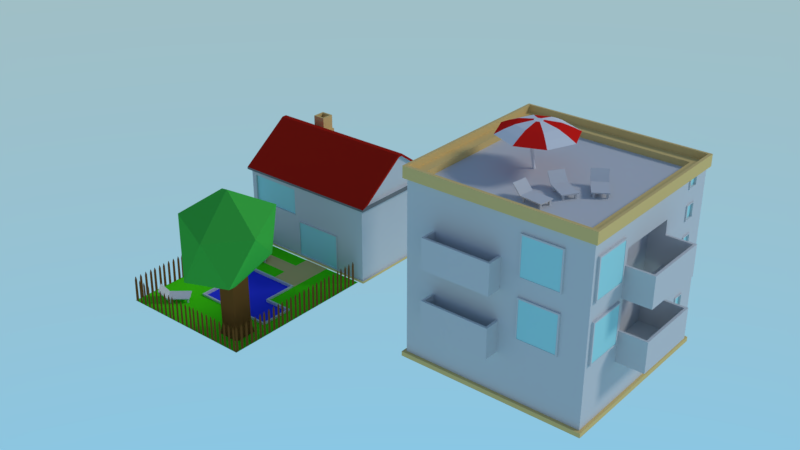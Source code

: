 # Source: city.blend  (saved by Blender 2.79.0; exported with 4.5.12 LTS)
import bpy
from mathutils import Matrix  # noqa: F401  (used for matrix-valued properties, if any)

bpy.ops.wm.read_factory_settings(use_empty=True)
scene = bpy.context.scene
scene.name = 'Scene'

# ---- collections
col_collection_1 = bpy.data.collections.new('Collection 1'); scene.collection.children.link(col_collection_1)

# ---- materials (node trees are filled in below, after node groups)
mat_glass = bpy.data.materials.new('Glass')
mat_glass.alpha_threshold = 0.0
mat_glass.roughness = 0.5
mat_building_white = bpy.data.materials.new('Building White')
mat_building_white.alpha_threshold = 0.0
mat_building_white.roughness = 0.5
mat_building_yellow = bpy.data.materials.new('Building yellow')
mat_building_yellow.alpha_threshold = 0.0
mat_building_yellow.roughness = 0.5
mat_building_red = bpy.data.materials.new('Building red')
mat_building_red.alpha_threshold = 0.0
mat_building_red.roughness = 0.5
mat_building_brown = bpy.data.materials.new('Building brown')
mat_building_brown.alpha_threshold = 0.0
mat_building_brown.roughness = 0.5
mat_building_gray = bpy.data.materials.new('Building gray')
mat_building_gray.alpha_threshold = 0.0
mat_building_gray.roughness = 0.5
mat_building_green = bpy.data.materials.new('Building green')
mat_building_green.alpha_threshold = 0.0
mat_building_green.roughness = 0.5
mat_building_blue = bpy.data.materials.new('Building BLue')
mat_building_blue.alpha_threshold = 0.0
mat_building_blue.roughness = 0.5
mat_building_dark_green = bpy.data.materials.new('Building dark green')
mat_building_dark_green.alpha_threshold = 0.0
mat_building_dark_green.roughness = 0.5
mat_umbrella_red = bpy.data.materials.new('Umbrella red')
mat_umbrella_red.alpha_threshold = 0.0
mat_umbrella_red.roughness = 0.5
mat_umbrella_white = bpy.data.materials.new('Umbrella white')
mat_umbrella_white.alpha_threshold = 0.0
mat_umbrella_white.roughness = 0.5

# ---- material node trees
mat_glass.use_nodes = True; mat_glass.node_tree.nodes.clear()
_N = mat_glass.node_tree.nodes; _L = mat_glass.node_tree.links
n0 = _N.new('ShaderNodeOutputMaterial'); n0.name = 'Material Output'; n0.location = (300, 300)
n1 = _N.new('ShaderNodeBsdfDiffuse'); n1.name = 'Diffuse BSDF'; n1.location = (10, 300)
n1.inputs[0].default_value = (0.3993, 0.8, 0.8, 1.0)
_L.new(n1.outputs[0], n0.inputs[0])
n0.is_active_output = True
mat_building_white.use_nodes = True; mat_building_white.node_tree.nodes.clear()
_N = mat_building_white.node_tree.nodes; _L = mat_building_white.node_tree.links
n0 = _N.new('ShaderNodeOutputMaterial'); n0.name = 'Material Output'; n0.location = (300, 300)
n1 = _N.new('ShaderNodeBsdfDiffuse'); n1.name = 'Diffuse BSDF'; n1.location = (10, 300)
n1.inputs[0].default_value = (0.65, 0.65, 0.65, 1.0)
_L.new(n1.outputs[0], n0.inputs[0])
n0.is_active_output = True
mat_building_yellow.use_nodes = True; mat_building_yellow.node_tree.nodes.clear()
_N = mat_building_yellow.node_tree.nodes; _L = mat_building_yellow.node_tree.links
n0 = _N.new('ShaderNodeOutputMaterial'); n0.name = 'Material Output'; n0.location = (300, 300)
n1 = _N.new('ShaderNodeBsdfDiffuse'); n1.name = 'Diffuse BSDF'; n1.location = (10, 300)
n1.inputs[0].default_value = (0.8, 0.5725, 0.2177, 1.0)
_L.new(n1.outputs[0], n0.inputs[0])
n0.is_active_output = True
mat_building_red.use_nodes = True; mat_building_red.node_tree.nodes.clear()
_N = mat_building_red.node_tree.nodes; _L = mat_building_red.node_tree.links
n0 = _N.new('ShaderNodeOutputMaterial'); n0.name = 'Material Output'; n0.location = (300, 300)
n1 = _N.new('ShaderNodeBsdfDiffuse'); n1.name = 'Diffuse BSDF'; n1.location = (10, 300)
n1.inputs[0].default_value = (0.4385, 0.01447, 0.007376, 1.0)
_L.new(n1.outputs[0], n0.inputs[0])
n0.is_active_output = True
mat_building_brown.use_nodes = True; mat_building_brown.node_tree.nodes.clear()
_N = mat_building_brown.node_tree.nodes; _L = mat_building_brown.node_tree.links
n0 = _N.new('ShaderNodeOutputMaterial'); n0.name = 'Material Output'; n0.location = (300, 300)
n1 = _N.new('ShaderNodeBsdfDiffuse'); n1.name = 'Diffuse BSDF'; n1.location = (10, 300)
n1.inputs[0].default_value = (0.196, 0.08025, 0.01901, 1.0)
_L.new(n1.outputs[0], n0.inputs[0])
n0.is_active_output = True
mat_building_gray.use_nodes = True; mat_building_gray.node_tree.nodes.clear()
_N = mat_building_gray.node_tree.nodes; _L = mat_building_gray.node_tree.links
n0 = _N.new('ShaderNodeOutputMaterial'); n0.name = 'Material Output'; n0.location = (300, 300)
n1 = _N.new('ShaderNodeBsdfDiffuse'); n1.name = 'Diffuse BSDF'; n1.location = (10, 300)
n1.inputs[0].default_value = (0.2079, 0.2079, 0.2079, 1.0)
_L.new(n1.outputs[0], n0.inputs[0])
n0.is_active_output = True
mat_building_green.use_nodes = True; mat_building_green.node_tree.nodes.clear()
_N = mat_building_green.node_tree.nodes; _L = mat_building_green.node_tree.links
n0 = _N.new('ShaderNodeOutputMaterial'); n0.name = 'Material Output'; n0.location = (300, 300)
n1 = _N.new('ShaderNodeBsdfDiffuse'); n1.name = 'Diffuse BSDF'; n1.location = (10, 300)
n1.inputs[0].default_value = (0.08111, 0.8, 0.009624, 1.0)
_L.new(n1.outputs[0], n0.inputs[0])
n0.is_active_output = True
mat_building_blue.use_nodes = True; mat_building_blue.node_tree.nodes.clear()
_N = mat_building_blue.node_tree.nodes; _L = mat_building_blue.node_tree.links
n0 = _N.new('ShaderNodeOutputMaterial'); n0.name = 'Material Output'; n0.location = (300, 300)
n1 = _N.new('ShaderNodeBsdfDiffuse'); n1.name = 'Diffuse BSDF'; n1.location = (10, 300)
n1.inputs[0].default_value = (0.03604, 0.05171, 0.8, 1.0)
_L.new(n1.outputs[0], n0.inputs[0])
n0.is_active_output = True
mat_building_dark_green.use_nodes = True; mat_building_dark_green.node_tree.nodes.clear()
_N = mat_building_dark_green.node_tree.nodes; _L = mat_building_dark_green.node_tree.links
n0 = _N.new('ShaderNodeOutputMaterial'); n0.name = 'Material Output'; n0.location = (300, 300)
n1 = _N.new('ShaderNodeBsdfDiffuse'); n1.name = 'Diffuse BSDF'; n1.location = (10, 300)
n1.inputs[0].default_value = (0.05768, 0.4869, 0.05882, 1.0)
_L.new(n1.outputs[0], n0.inputs[0])
n0.is_active_output = True
mat_umbrella_red.use_nodes = True; mat_umbrella_red.node_tree.nodes.clear()
_N = mat_umbrella_red.node_tree.nodes; _L = mat_umbrella_red.node_tree.links
n0 = _N.new('ShaderNodeOutputMaterial'); n0.name = 'Material Output'; n0.location = (300, 300)
n1 = _N.new('ShaderNodeBsdfDiffuse'); n1.name = 'Diffuse BSDF'; n1.location = (10, 300)
n1.inputs[0].default_value = (0.8, 0.01562, 0.01138, 1.0)
_L.new(n1.outputs[0], n0.inputs[0])
n0.is_active_output = True
mat_umbrella_white.use_nodes = True; mat_umbrella_white.node_tree.nodes.clear()
_N = mat_umbrella_white.node_tree.nodes; _L = mat_umbrella_white.node_tree.links
n0 = _N.new('ShaderNodeOutputMaterial'); n0.name = 'Material Output'; n0.location = (300, 300)
n1 = _N.new('ShaderNodeBsdfDiffuse'); n1.name = 'Diffuse BSDF'; n1.location = (10, 300)
_L.new(n1.outputs[0], n0.inputs[0])
n0.is_active_output = True

# ---- world
world_world = bpy.data.worlds.new('World'); scene.world = world_world
world_world.use_nodes = True; world_world.node_tree.nodes.clear()
_N = world_world.node_tree.nodes; _L = world_world.node_tree.links
n0 = _N.new('ShaderNodeOutputWorld'); n0.name = 'World Output'; n0.location = (300, 300)
n1 = _N.new('ShaderNodeBackground'); n1.name = 'Background'; n1.location = (10, 300)
n1.inputs[1].default_value = 2.8
n2 = _N.new('ShaderNodeTexSky'); n2.name = 'Sky Texture'; n2.location = (-228, 319)
n2.sky_type = 'HOSEK_WILKIE'
n2.sun_elevation = 1.571
_L.new(n1.outputs[0], n0.inputs[0])
_L.new(n2.outputs[0], n1.inputs[0])
n0.is_active_output = True
world_world.color = (0.05088, 0.05088, 0.05088)
world_world.use_sun_shadow = False
world_world.sun_shadow_jitter_overblur = 0.0
world_world.cycles.sampling_method = 'MANUAL'

# ---- lights
light_sun = bpy.data.lights.new('Sun', 'SUN')
light_sun.transmission_factor = 0.0
light_sun.angle = 0.1993
light_sun.energy = 1.0
light_sun.shadow_buffer_clip_start = 0.5
light_sun.shadow_soft_size = 0.1
light_sun.shadow_cascade_max_distance = 1000.0

# ---- meshes
me_cube_005 = bpy.data.meshes.new('Cube.005')
me_cube_005.from_pydata([(-1.1, -0.6, 0.0), (-1.1, -0.6, 0.9), (-1.1, 0.6, 0.0), (-1.1, 0.6, 0.9), (0.6, -0.6, 0.0), (0.6, -0.6, 0.9), (0.6, 0.6, 0.0), (0.6, 0.6, 0.9), (0.6451, 0.6318, 0.8992), (0.6451, -0.6318, 0.8992), (-1.145, 0.6318, 0.8992), (-1.145, -0.6318, 0.8992), (-0.8848, 0.2409, 1.024), (-0.736, 0.2409, 1.024), (-0.8848, 0.3897, 1.024), (-0.736, 0.3897, 1.024), (-0.8658, 0.3708, 1.367), (-0.8658, 0.2599, 1.367), (-0.7549, 0.2599, 1.367), (-0.7549, 0.3708, 1.367), (-0.8848, 0.3897, 1.367), (-0.8848, 0.2409, 1.367), (-0.736, 0.2409, 1.367), (-0.736, 0.3897, 1.367), (-0.8658, 0.3708, 1.208), (-0.8658, 0.2599, 1.208), (-0.7549, 0.2599, 1.208), (-0.7549, 0.3708, 1.208), (-0.736, 0.3897, 1.196), (-0.736, 0.2409, 1.196), (-0.8848, 0.2409, 1.196), (-0.8848, 0.3897, 1.196), (-0.8989, 0.4039, 1.024), (-0.8989, 0.2268, 1.024), (-0.7218, 0.2268, 1.024), (-0.7218, 0.4039, 1.024), (-0.7218, 0.2268, 1.196), (-0.8989, 0.4039, 1.196), (-0.7218, 0.4039, 1.196), (-0.8989, 0.2268, 1.196), (-1.145, -0.5529, 0.9509), (-1.145, 0.5529, 0.9509), (0.6451, -0.5529, 0.9509), (0.6451, 0.5529, 0.9509), (-1.145, -0.02008, 1.344), (-1.145, 0.02008, 1.344), (0.6451, 0.02008, 1.344), (0.6451, -0.02008, 1.344), (-0.3668, 0.6, 0.4182), (-0.1332, 0.6, 0.4182), (-0.1332, 0.6, 0.0), (-0.3668, 0.6, 0.0), (-0.1444, 0.6195, 0.01114), (-0.1444, 0.6195, 0.407), (-0.3556, 0.6195, 0.407), (-0.3556, 0.6195, 0.01114), (-0.1332, 0.6195, 0.0), (-0.1332, 0.6195, 0.4182), (-0.3668, 0.6195, 0.4182), (-0.3668, 0.6195, 0.0), (-0.1444, 0.6051, 0.01114), (-0.1444, 0.6051, 0.407), (-0.3556, 0.6051, 0.407), (-0.3556, 0.6051, 0.01114), (-0.505, 0.5831, 0.5679), (-0.505, 0.5831, 0.2476), (-0.9511, 0.5831, 0.5679), (-0.9511, 0.5831, 0.2476), (-0.9348, 0.6068, 0.5562), (-0.5214, 0.6068, 0.5562), (-0.5214, 0.6068, 0.2594), (-0.9348, 0.6068, 0.2594), (-0.9511, 0.6068, 0.5679), (-0.505, 0.6068, 0.5679), (-0.505, 0.6068, 0.2476), (-0.9511, 0.6068, 0.2476), (-0.9348, 0.6034, 0.5562), (-0.5214, 0.6034, 0.5562), (-0.5214, 0.6034, 0.2594), (-0.9348, 0.6034, 0.2594), (-1.1, -0.6, 0.02858), (-1.1, 0.6, 0.02858), (0.6, 0.6, 0.02858), (0.6, -0.6, 0.02858), (-1.118, 0.6126, 0.0), (-1.118, -0.6126, 0.0), (-1.118, 0.6126, 0.02858), (0.6178, 0.6126, 0.0), (0.6178, 0.6126, 0.02858), (0.6178, -0.6126, 0.0), (0.6178, -0.6126, 0.02858), (-1.118, -0.6126, 0.02858), (-1.145, -0.6318, 0.925), (-1.145, 0.6318, 0.925), (0.6451, 0.6318, 0.925), (0.6451, -0.6318, 0.925), (-1.145, -0.02861, 1.37), (-1.145, 0.02861, 1.37), (0.6451, 0.02861, 1.37), (0.6451, -0.02861, 1.37), (-1.116, -0.5529, 0.9509), (-1.116, 0.5529, 0.9509), (0.6156, 0.5529, 0.9509), (0.6156, -0.5529, 0.9509), (-1.116, -0.02008, 1.344), (-1.116, 0.02008, 1.344), (0.6156, 0.02008, 1.344), (0.6156, -0.02008, 1.344), (-1.116, -1.416e-07, 1.27), (-1.116, -0.1064, 1.209), (-1.116, -0.1064, 1.086), (-1.116, -1.341e-07, 1.024), (-1.116, 0.1064, 1.086), (-1.116, 0.1064, 1.209), (-1.116, -1.362e-07, 1.254), (-1.116, -0.09238, 1.201), (-1.116, -0.09238, 1.094), (-1.116, -1.297e-07, 1.041), (-1.116, 0.09238, 1.094), (-1.116, 0.09238, 1.201), (-1.127, -1.416e-07, 1.27), (-1.127, -0.1064, 1.209), (-1.127, -0.1064, 1.086), (-1.127, -1.341e-07, 1.024), (-1.127, 0.1064, 1.086), (-1.127, 0.1064, 1.209), (-1.127, -1.362e-07, 1.254), (-1.127, -0.09238, 1.201), (-1.127, -0.09238, 1.094), (-1.127, -1.297e-07, 1.041), (-1.127, 0.09238, 1.094), (-1.127, 0.09238, 1.201), (-1.121, 0.09238, 1.094), (-1.121, -1.297e-07, 1.041), (-1.121, -0.09238, 1.201), (-1.121, -1.362e-07, 1.254), (-1.121, 0.09238, 1.201), (-1.121, -0.09238, 1.094), (-0.3599, 0.6, 0.0), (-0.3599, 0.6, 0.9), (-0.3599, -0.6, 0.0), (-0.3599, -0.6, 0.9), (-0.3499, -0.6, 0.03858), (-0.3599, 0.6, 0.02858), (-0.3622, 0.6126, 0.0), (-0.3622, -0.6126, 0.0), (-0.3622, -0.6126, 0.02858), (-0.3622, 0.6126, 0.02858), (-0.1394, 0.6, 0.9), (-0.1394, -0.6, 0.0), (-0.1394, 0.6, 0.02858), (-0.1371, -0.6126, 0.0), (-0.1371, 0.6126, 0.02858), (-0.1394, 0.6, 0.0), (-0.1394, -0.6, 0.9), (-0.1394, -0.6, 0.03858), (-0.1371, 0.6126, 0.0), (-0.1371, -0.6126, 0.02858), (-0.3233, 0.5864, 0.8305), (-0.1727, 0.5864, 0.8305), (-0.3233, 0.5864, 0.4725), (-0.1727, 0.5864, 0.4725), (-0.3178, 0.6027, 0.4856), (-0.3178, 0.6027, 0.8174), (-0.1782, 0.6027, 0.8174), (-0.1782, 0.6027, 0.4856), (0.5948, 0.5831, 0.5679), (0.5948, 0.5831, 0.2476), (0.1486, 0.5831, 0.5679), (0.1486, 0.5831, 0.2476), (0.6025, 0.3988, 0.2594), (0.6025, 0.3988, 0.5562), (0.1891, 0.603, 0.5562), (0.6025, 0.603, 0.5562), (0.6025, 0.603, 0.2594), (0.1891, 0.603, 0.2594), (-1.033, -1.518, 0.248), (-1.033, -1.521, 0.0), (-1.033, -1.547, 0.248), (-1.033, -1.555, 0.0), (-1.033, -1.529, 0.2859), (-1.033, -1.536, 0.2859), (-1.033, -1.468, 0.2859), (-1.033, -1.462, 0.2859), (-1.033, -1.488, 0.0), (-1.033, -1.48, 0.248), (-1.033, -1.453, 0.0), (-1.033, -1.45, 0.248), (-1.033, -1.382, 0.248), (-1.033, -1.385, 0.0), (-1.033, -1.411, 0.248), (-1.033, -1.42, 0.0), (-1.033, -1.393, 0.2859), (-1.033, -1.4, 0.2859), (-1.033, -1.333, 0.2859), (-1.033, -1.326, 0.2859), (-1.033, -1.352, 0.0), (-1.033, -1.344, 0.248), (-1.033, -1.318, 0.0), (-1.033, -1.314, 0.248), (-1.033, -1.259, 0.248), (-1.033, -1.262, 0.0), (-1.033, -1.289, 0.248), (-1.033, -1.297, 0.0), (-1.033, -1.271, 0.2859), (-1.033, -1.277, 0.2859), (-1.033, -1.208, 0.2859), (-1.033, -1.202, 0.2858), (-1.033, -1.233, 0.0003872), (-1.033, -1.22, 0.2482), (-1.033, -1.198, -0.0001951), (-1.033, -1.191, 0.2477), (-1.033, -1.135, 0.248), (-1.033, -1.138, 0.0), (-1.033, -1.164, 0.248), (-1.033, -1.172, 0.0), (-1.033, -1.146, 0.2859), (-1.033, -1.153, 0.2859), (-1.033, -1.085, 0.2859), (-1.033, -1.079, 0.2859), (-1.033, -1.105, 0.0), (-1.033, -1.097, 0.248), (-1.033, -1.07, 0.0), (-1.033, -1.067, 0.248), (-1.033, -0.9987, 0.248), (-1.033, -1.002, 0.0), (-1.033, -1.028, 0.248), (-1.033, -1.037, 0.0), (-1.033, -1.01, 0.2859), (-1.033, -1.017, 0.2859), (-1.033, -0.9495, 0.2859), (-1.033, -0.9428, 0.2859), (-1.033, -0.9693, 0.0), (-1.033, -0.9609, 0.248), (-1.033, -0.9346, 0.0), (-1.033, -0.9314, 0.248), (-1.033, -0.8762, 0.248), (-1.033, -0.8794, 0.0), (-1.033, -0.9056, 0.248), (-1.033, -0.9141, 0.0), (-1.033, -0.8876, 0.2859), (-1.033, -0.8942, 0.2859), (-1.033, -0.8269, 0.2859), (-1.033, -0.8203, 0.2859), (-1.033, -0.8468, 0.0), (-1.033, -0.8383, 0.248), (-1.033, -0.812, 0.0), (-1.033, -0.8089, 0.248), (-1.033, -0.7488, 0.2477), (-1.033, -0.7562, -0.0001951), (-1.033, -0.7783, 0.2482), (-1.033, -0.7909, 0.0003872), (-1.033, -0.7596, 0.2858), (-1.033, -0.7662, 0.2859), (-1.033, -0.7015, 0.2859), (-1.033, -0.6949, 0.286), (-1.033, -0.7186, -0.0001974), (-1.033, -0.7126, 0.2479), (-1.033, -0.6839, 0.0001351), (-1.033, -0.6831, 0.2482), (-1.033, -2.416, 0.248), (-1.033, -2.419, 0.0), (-1.033, -2.445, 0.248), (-1.033, -2.454, 0.0), (-1.033, -2.427, 0.2859), (-1.033, -2.434, 0.2859), (-1.033, -2.366, 0.2859), (-1.033, -2.36, 0.2859), (-1.033, -2.386, 0.0), (-1.033, -2.378, 0.248), (-1.033, -2.352, 0.0), (-1.033, -2.348, 0.248), (-1.033, -2.28, 0.248), (-1.033, -2.283, 0.0), (-1.033, -2.309, 0.248), (-1.033, -2.318, 0.0), (-1.033, -2.291, 0.2859), (-1.033, -2.298, 0.2859), (-1.033, -2.231, 0.2859), (-1.033, -2.224, 0.2859), (-1.033, -2.25, 0.0), (-1.033, -2.242, 0.248), (-1.033, -2.216, 0.0), (-1.033, -2.213, 0.248), (-1.033, -2.157, 0.248), (-1.033, -2.161, 0.0), (-1.033, -2.187, 0.248), (-1.033, -2.195, 0.0), (-1.033, -2.169, 0.2859), (-1.033, -2.175, 0.2859), (-1.033, -2.108, 0.2859), (-1.033, -2.101, 0.2859), (-1.033, -2.128, 0.0), (-1.033, -2.119, 0.248), (-1.033, -2.093, 0.0), (-1.033, -2.09, 0.248), (-1.033, -2.033, 0.248), (-1.033, -2.036, 0.0), (-1.033, -2.062, 0.248), (-1.033, -2.071, 0.0), (-1.033, -2.044, 0.2859), (-1.033, -2.051, 0.2859), (-1.033, -1.983, 0.2859), (-1.033, -1.977, 0.2859), (-1.033, -2.003, 0.0), (-1.033, -1.995, 0.248), (-1.033, -1.969, 0.0), (-1.033, -1.965, 0.248), (-1.033, -1.897, 0.248), (-1.033, -1.9, 0.0), (-1.033, -1.926, 0.248), (-1.033, -1.935, 0.0), (-1.033, -1.908, 0.2859), (-1.033, -1.915, 0.2859), (-1.033, -1.848, 0.2859), (-1.033, -1.841, 0.2859), (-1.033, -1.867, 0.0), (-1.033, -1.859, 0.248), (-1.033, -1.833, 0.0), (-1.033, -1.83, 0.248), (-1.033, -1.774, 0.248), (-1.033, -1.777, 0.0), (-1.033, -1.804, 0.248), (-1.033, -1.812, 0.0), (-1.033, -1.786, 0.2859), (-1.033, -1.792, 0.2859), (-1.033, -1.725, 0.2859), (-1.033, -1.718, 0.2859), (-1.033, -1.745, 0.0), (-1.033, -1.736, 0.248), (-1.033, -1.71, 0.0), (-1.033, -1.707, 0.248), (-1.033, -1.648, 0.248), (-1.033, -1.651, 0.0), (-1.033, -1.677, 0.248), (-1.033, -1.686, 0.0), (-1.033, -1.659, 0.2859), (-1.033, -1.666, 0.2859), (-1.033, -1.599, 0.2859), (-1.033, -1.592, 0.2859), (-1.033, -1.619, 0.0), (-1.033, -1.61, 0.248), (-1.033, -1.584, 0.0), (-1.033, -1.581, 0.248), (0.545, -1.518, 0.248), (0.545, -1.521, 0.0), (0.545, -1.547, 0.248), (0.545, -1.555, 0.0), (0.545, -1.529, 0.2859), (0.545, -1.536, 0.2859), (0.545, -1.468, 0.2859), (0.545, -1.462, 0.2859), (0.545, -1.488, 0.0), (0.545, -1.48, 0.248), (0.545, -1.453, 0.0), (0.545, -1.45, 0.248), (0.545, -1.382, 0.248), (0.545, -1.385, 0.0), (0.545, -1.411, 0.248), (0.545, -1.42, 0.0), (0.545, -1.393, 0.2859), (0.545, -1.4, 0.2859), (0.545, -1.333, 0.2859), (0.545, -1.326, 0.2859), (0.545, -1.352, 0.0), (0.545, -1.344, 0.248), (0.545, -1.318, 0.0), (0.545, -1.314, 0.248), (0.545, -1.259, 0.248), (0.545, -1.262, 0.0), (0.545, -1.289, 0.248), (0.545, -1.297, 0.0), (0.545, -1.271, 0.2859), (0.545, -1.277, 0.2859), (0.545, -1.208, 0.2859), (0.545, -1.202, 0.2858), (0.545, -1.233, 0.0003872), (0.545, -1.22, 0.2482), (0.545, -1.198, -0.0001951), (0.545, -1.191, 0.2477), (0.545, -1.135, 0.248), (0.545, -1.138, 0.0), (0.545, -1.164, 0.248), (0.545, -1.172, 0.0), (0.545, -1.146, 0.2859), (0.545, -1.153, 0.2859), (0.545, -1.085, 0.2859), (0.545, -1.079, 0.2859), (0.545, -1.105, 0.0), (0.545, -1.097, 0.248), (0.545, -1.07, 0.0), (0.545, -1.067, 0.248), (0.545, -0.9987, 0.248), (0.545, -1.002, 0.0), (0.545, -1.028, 0.248), (0.545, -1.037, 0.0), (0.545, -1.01, 0.2859), (0.545, -1.017, 0.2859), (0.545, -0.9495, 0.2859), (0.545, -0.9428, 0.2859), (0.545, -0.9693, 0.0), (0.545, -0.9609, 0.248), (0.545, -0.9346, 0.0), (0.545, -0.9314, 0.248), (0.545, -0.8762, 0.248), (0.545, -0.8794, 0.0), (0.545, -0.9056, 0.248), (0.545, -0.9141, 0.0), (0.545, -0.8876, 0.2859), (0.545, -0.8942, 0.2859), (0.545, -0.8269, 0.2859), (0.545, -0.8203, 0.2859), (0.545, -0.8468, 0.0), (0.545, -0.8383, 0.248), (0.545, -0.812, 0.0), (0.545, -0.8089, 0.248), (0.545, -0.7488, 0.2477), (0.545, -0.7562, -0.0001951), (0.545, -0.7783, 0.2482), (0.545, -0.7909, 0.0003872), (0.545, -0.7596, 0.2858), (0.545, -0.7662, 0.2859), (0.545, -0.7015, 0.2859), (0.545, -0.6949, 0.286), (0.545, -0.7186, -0.0001974), (0.545, -0.7126, 0.2479), (0.545, -0.6839, 0.0001351), (0.545, -0.6831, 0.2482), (0.545, -2.416, 0.248), (0.545, -2.419, 0.0), (0.545, -2.445, 0.248), (0.545, -2.454, 0.0), (0.545, -2.427, 0.2859), (0.545, -2.434, 0.2859), (0.545, -2.366, 0.2859), (0.545, -2.36, 0.2859), (0.545, -2.386, 0.0), (0.545, -2.378, 0.248), (0.545, -2.352, 0.0), (0.545, -2.348, 0.248), (0.545, -2.28, 0.248), (0.545, -2.283, 0.0), (0.545, -2.309, 0.248), (0.545, -2.318, 0.0), (0.545, -2.291, 0.2859), (0.545, -2.298, 0.2859), (0.545, -2.231, 0.2859), (0.545, -2.224, 0.2859), (0.545, -2.25, 0.0), (0.545, -2.242, 0.248), (0.545, -2.216, 0.0), (0.545, -2.213, 0.248), (0.545, -2.157, 0.248), (0.545, -2.161, 0.0), (0.545, -2.187, 0.248), (0.545, -2.195, 0.0), (0.545, -2.169, 0.2859), (0.545, -2.175, 0.2859), (0.545, -2.108, 0.2859), (0.545, -2.101, 0.2859), (0.545, -2.128, 0.0), (0.545, -2.119, 0.248), (0.545, -2.093, 0.0), (0.545, -2.09, 0.248), (0.545, -2.033, 0.248), (0.545, -2.036, 0.0), (0.545, -2.062, 0.248), (0.545, -2.071, 0.0), (0.545, -2.044, 0.2859), (0.545, -2.051, 0.2859), (0.545, -1.983, 0.2859), (0.545, -1.977, 0.2859), (0.545, -2.003, 0.0), (0.545, -1.995, 0.248), (0.545, -1.969, 0.0), (0.545, -1.965, 0.248), (0.545, -1.897, 0.248), (0.545, -1.9, 0.0), (0.545, -1.926, 0.248), (0.545, -1.935, 0.0), (0.545, -1.908, 0.2859), (0.545, -1.915, 0.2859), (0.545, -1.848, 0.2859), (0.545, -1.841, 0.2859), (0.545, -1.867, 0.0), (0.545, -1.859, 0.248), (0.545, -1.833, 0.0), (0.545, -1.83, 0.248), (0.545, -1.774, 0.248), (0.545, -1.777, 0.0), (0.545, -1.804, 0.248), (0.545, -1.812, 0.0), (0.545, -1.786, 0.2859), (0.545, -1.792, 0.2859), (0.545, -1.725, 0.2859), (0.545, -1.718, 0.2859), (0.545, -1.745, 0.0), (0.545, -1.736, 0.248), (0.545, -1.71, 0.0), (0.545, -1.707, 0.248), (0.545, -1.648, 0.248), (0.545, -1.651, 0.0), (0.545, -1.677, 0.248), (0.545, -1.686, 0.0), (0.545, -1.659, 0.2859), (0.545, -1.666, 0.2859), (0.545, -1.599, 0.2859), (0.545, -1.592, 0.2859), (0.545, -1.619, 0.0), (0.545, -1.61, 0.248), (0.545, -1.584, 0.0), (0.545, -1.581, 0.248), (0.3393, -2.456, 0.248), (0.3361, -2.456, 1.513e-08), (0.3099, -2.456, 0.248), (0.3014, -2.456, 1.513e-08), (0.3279, -2.456, 0.2859), (0.3213, -2.456, 0.2859), (0.3886, -2.456, 0.2859), (0.3952, -2.456, 0.2859), (0.3687, -2.456, 1.513e-08), (0.3772, -2.456, 0.248), (0.4034, -2.456, 1.513e-08), (0.4066, -2.456, 0.248), (0.4751, -2.456, 0.248), (0.4719, -2.456, 1.513e-08), (0.4456, -2.456, 0.248), (0.4372, -2.456, 1.513e-08), (0.4637, -2.456, 0.2859), (0.4571, -2.456, 0.2859), (0.5244, -2.456, 0.2859), (0.531, -2.456, 0.2859), (0.5045, -2.456, 1.513e-08), (0.513, -2.456, 0.248), (0.5392, -2.456, 1.513e-08), (0.5424, -2.456, 0.248), (0.009289, -2.456, 0.248), (0.006101, -2.456, 1.513e-08), (-0.02018, -2.456, 0.248), (-0.02861, -2.456, 1.513e-08), (-0.00213, -2.456, 0.2859), (-0.008759, -2.456, 0.2859), (0.05855, -2.456, 0.2859), (0.06518, -2.456, 0.2859), (0.0387, -2.456, 1.513e-08), (0.04713, -2.456, 0.248), (0.07341, -2.456, 1.513e-08), (0.0766, -2.456, 0.248), (0.1451, -2.456, 0.248), (0.1419, -2.456, 1.513e-08), (0.1156, -2.456, 0.248), (0.1072, -2.456, 1.513e-08), (0.1337, -2.456, 0.2859), (0.127, -2.456, 0.2859), (0.1943, -2.456, 0.2859), (0.201, -2.456, 0.2859), (0.1745, -2.456, 1.513e-08), (0.1829, -2.456, 0.248), (0.2092, -2.456, 1.513e-08), (0.2124, -2.456, 0.248), (0.2676, -2.456, 0.248), (0.2644, -2.456, 1.513e-08), (0.2382, -2.456, 0.248), (0.2297, -2.456, 1.513e-08), (0.2562, -2.456, 0.2859), (0.2496, -2.456, 0.2859), (-0.3164, -2.456, 0.248), (-0.3196, -2.456, 1.513e-08), (-0.3458, -2.456, 0.248), (-0.3543, -2.456, 1.513e-08), (-0.3278, -2.456, 0.2859), (-0.3344, -2.456, 0.2859), (-0.2671, -2.456, 0.2859), (-0.2605, -2.456, 0.2859), (-0.287, -2.456, 1.513e-08), (-0.2785, -2.456, 0.248), (-0.2522, -2.456, 1.513e-08), (-0.2491, -2.456, 0.248), (-0.1806, -2.456, 0.248), (-0.1838, -2.456, 1.513e-08), (-0.21, -2.456, 0.248), (-0.2185, -2.456, 1.513e-08), (-0.192, -2.456, 0.2859), (-0.1986, -2.456, 0.2859), (-0.1313, -2.456, 0.2859), (-0.1247, -2.456, 0.2859), (-0.1512, -2.456, 1.513e-08), (-0.1427, -2.456, 0.248), (-0.1165, -2.456, 1.513e-08), (-0.1133, -2.456, 0.248), (-0.05802, -2.456, 0.248), (-0.06121, -2.456, 1.513e-08), (-0.08749, -2.456, 0.248), (-0.09593, -2.456, 1.513e-08), (-0.06944, -2.456, 0.2859), (-0.07607, -2.456, 0.2859), (-0.6464, -2.456, 0.248), (-0.6496, -2.456, 1.513e-08), (-0.6759, -2.456, 0.248), (-0.6843, -2.456, 1.513e-08), (-0.6578, -2.456, 0.2859), (-0.6644, -2.456, 0.2859), (-0.5971, -2.456, 0.2859), (-0.5905, -2.456, 0.2859), (-0.617, -2.456, 1.513e-08), (-0.6086, -2.456, 0.248), (-0.5823, -2.456, 1.513e-08), (-0.5791, -2.456, 0.248), (-0.5106, -2.456, 0.248), (-0.5138, -2.456, 1.513e-08), (-0.5401, -2.456, 0.248), (-0.5485, -2.456, 1.513e-08), (-0.522, -2.456, 0.2859), (-0.5287, -2.456, 0.2859), (-0.4613, -2.456, 0.2859), (-0.4547, -2.456, 0.2859), (-0.4812, -2.456, 1.513e-08), (-0.4728, -2.456, 0.248), (-0.4465, -2.456, 1.513e-08), (-0.4433, -2.456, 0.248), (-0.3881, -2.456, 0.248), (-0.3912, -2.456, 1.513e-08), (-0.4175, -2.456, 0.248), (-0.426, -2.456, 1.513e-08), (-0.3995, -2.456, 0.2859), (-0.4061, -2.456, 0.2859), (-0.8478, -2.456, 0.248), (-0.851, -2.456, 1.513e-08), (-0.8772, -2.456, 0.248), (-0.8857, -2.456, 1.513e-08), (-0.8592, -2.456, 0.2859), (-0.8658, -2.456, 0.2859), (-0.7985, -2.456, 0.2859), (-0.7919, -2.456, 0.2859), (-0.8184, -2.456, 1.513e-08), (-0.8099, -2.456, 0.248), (-0.7836, -2.456, 1.513e-08), (-0.7805, -2.456, 0.248), (-0.712, -2.456, 0.248), (-0.7152, -2.456, 1.513e-08), (-0.7415, -2.456, 0.248), (-0.7499, -2.456, 1.513e-08), (-0.7234, -2.456, 0.2859), (-0.73, -2.456, 0.2859), (-1.004, -2.456, 0.2859), (-0.9973, -2.456, 0.2859), (-1.024, -2.456, 1.513e-08), (-1.015, -2.456, 0.248), (-0.9891, -2.456, 1.513e-08), (-0.9859, -2.456, 0.248), (-0.9174, -2.456, 0.248), (-0.9206, -2.456, 1.513e-08), (-0.9469, -2.456, 0.248), (-0.9553, -2.456, 1.513e-08), (-0.9288, -2.456, 0.2859), (-0.9355, -2.456, 0.2859), (0.5508, -0.6253, 0.0), (-1.042, -0.6253, 0.0), (0.5508, -2.458, 0.0), (-1.042, -2.458, 0.0), (0.3938, -0.7822, 0.0), (-0.8853, -0.7822, 0.0), (0.3938, -2.301, 0.0), (-0.8853, -2.301, 0.0), (-0.2458, -0.7822, 0.0), (0.3938, -1.542, 0.0), (-0.2458, -2.301, 0.0), (-0.8853, -1.542, 0.0), (-0.5656, -0.7822, 0.0), (0.3938, -1.162, 0.0), (0.07404, -2.301, 0.0), (-0.8853, -1.921, 0.0), (0.07404, -0.7822, 0.0), (0.3938, -1.921, 0.0), (-0.5656, -2.301, 0.0), (-0.8853, -1.162, 0.0), (-0.2458, -1.162, 0.0), (-0.2458, -1.921, 0.0), (-0.5656, -1.542, 0.0), (0.07404, -1.542, 0.0), (0.07404, -1.921, 0.0), (-0.5656, -1.921, 0.0), (-0.5656, -1.162, 0.0), (0.07404, -1.162, 0.0), (0.3755, -1.903, 0.02087), (0.3755, -1.56, 0.02087), (-0.2458, -1.903, 0.02087), (0.07404, -1.542, 0.02087), (-0.2458, -1.18, 0.02087), (-0.5472, -1.542, 0.02087), (0.07404, -1.921, 0.02087), (-0.5472, -1.903, 0.02087), (-0.5472, -1.18, 0.02087), (0.05572, -1.18, 0.02087), (0.3938, -1.921, 0.02087), (0.3938, -1.542, 0.02087), (0.05572, -1.56, 0.02087), (0.07404, -1.903, 0.02087), (-0.2458, -1.921, 0.02087), (-0.5656, -1.921, 0.02087), (-0.5656, -1.542, 0.02087), (-0.5656, -1.162, 0.02087), (-0.2458, -1.162, 0.02087), (0.07404, -1.162, 0.02087), (-0.2458, -1.903, -0.0123), (-0.2458, -1.542, -0.0123), (0.05572, -1.56, -0.0123), (-0.2458, -1.18, -0.0123), (-0.5472, -1.542, -0.0123), (0.07404, -1.903, -0.0123), (0.3755, -1.903, -0.0123), (0.3755, -1.56, -0.0123), (-0.5472, -1.903, -0.0123), (-0.5472, -1.18, -0.0123), (0.05572, -1.18, -0.0123), (0.2303, 0.6, 0.9), (0.2303, -0.6, 0.0), (0.2303, 0.6, 0.02858), (0.2403, -0.6126, 0.0), (0.2403, 0.6126, 0.02858), (0.2303, 0.6, 0.0), (0.2303, -0.6, 0.9), (0.2203, -0.6, 0.03858), (0.2403, 0.6126, 0.0), (0.2403, -0.6126, 0.02858), (-1.042, -0.6, 0.5218), (-1.1, 0.6, 0.4643), (0.6, 0.6, 0.4643), (0.6, -0.6, 0.4643), (-0.3499, -0.6, 0.4543), (-0.3599, 0.6, 0.4643), (-0.1394, -0.6, 0.4643), (-0.1394, 0.6, 0.4643), (0.2203, -0.6, 0.4543), (0.2303, 0.6, 0.4643), (-0.1394, -0.6, 0.02858), (-0.3599, -0.6, 0.02858), (-0.4175, -0.6, 0.5218), (0.2303, -0.6, 0.02858), (0.2303, -0.6, 0.4643), (-0.1394, -0.6, 0.4543), (-0.1394, -0.6131, 0.02858), (-0.3599, -0.6131, 0.02858), (-0.3599, -0.6131, 0.4643), (0.2303, -0.6131, 0.02858), (0.2303, -0.6131, 0.4643), (-0.1394, -0.6131, 0.4643), (-0.1394, -0.6131, 0.03858), (-0.3499, -0.6131, 0.03858), (-0.3499, -0.6131, 0.4543), (0.2203, -0.6131, 0.03858), (0.2203, -0.6131, 0.4543), (-0.1394, -0.6131, 0.4543), (-1.1, -0.6, 0.4643), (-0.4175, -0.6, 0.8425), (-1.042, -0.6, 0.8425), (-0.3599, -0.6, 0.4643), (-0.4175, -0.5797, 0.8425), (-1.042, -0.5797, 0.8425), (-1.042, -0.5797, 0.5218), (-0.4175, -0.5797, 0.5218), (-0.2458, -0.6205, 0.00102), (0.07404, -0.6205, 0.00102), (-0.2458, -1.162, 0.00102), (0.07404, -1.162, 0.00102), (-0.2458, -0.9814, 0.00102), (-0.2458, -0.801, 0.00102), (0.07404, -0.9814, 0.00102), (0.07404, -0.801, 0.00102), (-0.6823, -0.9814, 0.00102), (-0.6823, -0.801, 0.00102)], [(144, 156)], [(753, 1, 3, 726), (734, 715, 7, 727), (727, 7, 5, 728), (737, 754, 757, 760), (720, 6, 4, 716), (9, 11, 10, 8), (92, 93, 10, 11), (94, 95, 9, 8), (93, 94, 8, 10), (95, 92, 11, 9), (12, 14, 15, 13), (19, 16, 24, 27), (29, 28, 23, 22), (31, 30, 21, 20), (28, 31, 20, 23), (30, 29, 22, 21), (17, 16, 20, 21), (18, 17, 21, 22), (19, 18, 22, 23), (16, 19, 23, 20), (25, 26, 27, 24), (17, 18, 26, 25), (18, 19, 27, 26), (16, 17, 25, 24), (14, 12, 33, 32), (31, 28, 38, 37), (13, 15, 35, 34), (28, 29, 36, 38), (33, 34, 36, 39), (35, 32, 37, 38), (32, 33, 39, 37), (34, 35, 38, 36), (15, 14, 32, 35), (30, 31, 37, 39), (12, 13, 34, 33), (29, 30, 39, 36), (42, 43, 102, 103), (98, 97, 96, 99), (92, 95, 99, 96), (94, 93, 97, 98), (46, 47, 107, 106), (51, 50, 49, 48), (52, 55, 63, 60), (48, 49, 57, 58), (49, 50, 56, 57), (50, 51, 59, 56), (51, 48, 58, 59), (52, 53, 57, 56), (54, 55, 59, 58), (53, 54, 58, 57), (55, 52, 56, 59), (63, 62, 61, 60), (55, 54, 62, 63), (54, 53, 61, 62), (53, 52, 60, 61), (64, 66, 67, 65), (71, 68, 76, 79), (65, 67, 75, 74), (66, 64, 73, 72), (67, 66, 72, 75), (64, 65, 74, 73), (69, 68, 72, 73), (70, 69, 73, 74), (71, 70, 74, 75), (68, 71, 75, 72), (77, 78, 79, 76), (69, 70, 78, 77), (70, 71, 79, 78), (68, 69, 77, 76), (717, 82, 88, 719), (4, 6, 87, 89), (2, 0, 85, 84), (82, 83, 90, 88), (145, 146, 91, 85), (87, 88, 90, 89), (723, 719, 88, 87), (85, 91, 86, 84), (736, 80, 91, 146), (716, 4, 89, 718), (80, 81, 86, 91), (138, 2, 84, 144), (40, 41, 93, 92), (43, 42, 95, 94), (45, 44, 96, 97), (47, 46, 98, 99), (44, 40, 92, 96), (41, 45, 97, 93), (42, 47, 99, 95), (46, 43, 94, 98), (101, 100, 104, 105), (103, 102, 106, 107), (47, 42, 103, 107), (40, 44, 104, 100), (44, 45, 105, 104), (41, 40, 100, 101), (43, 46, 106, 102), (45, 41, 101, 105), (113, 119, 118, 112), (111, 117, 116, 110), (109, 115, 114, 108), (108, 114, 119, 113), (112, 118, 117, 111), (110, 116, 115, 109), (125, 124, 130, 131), (123, 122, 128, 129), (121, 120, 126, 127), (120, 125, 131, 126), (124, 123, 129, 130), (122, 121, 127, 128), (111, 110, 122, 123), (133, 132, 130, 129), (135, 134, 127, 126), (112, 111, 123, 124), (132, 136, 131, 130), (109, 108, 120, 121), (134, 137, 128, 127), (113, 112, 124, 125), (136, 135, 126, 131), (110, 109, 121, 122), (137, 133, 129, 128), (108, 113, 125, 120), (116, 117, 133, 137), (119, 114, 135, 136), (115, 116, 137, 134), (118, 119, 136, 132), (114, 115, 134, 135), (117, 118, 132, 133), (137, 134, 135, 136, 132, 133), (0, 140, 145, 85), (735, 736, 146, 157), (84, 86, 147, 144), (151, 157, 146, 145), (81, 143, 147, 86), (2, 138, 140, 0), (731, 154, 141, 756), (726, 3, 139, 730), (739, 721, 154, 731), (718, 724, 157, 151), (738, 735, 157, 724), (720, 153, 156, 723), (140, 149, 151, 145), (138, 153, 149, 140), (730, 139, 148, 732), (158, 160, 161, 159), (163, 164, 165, 162), (166, 168, 169, 167), (173, 174, 175, 172), (174, 173, 171, 170), (176, 177, 179, 178), (176, 178, 181, 180), (187, 186, 184, 185), (187, 185, 182, 183), (188, 189, 191, 190), (188, 190, 193, 192), (199, 198, 196, 197), (199, 197, 194, 195), (200, 201, 203, 202), (200, 202, 205, 204), (211, 210, 208, 209), (211, 209, 206, 207), (212, 213, 215, 214), (212, 214, 217, 216), (223, 222, 220, 221), (223, 221, 218, 219), (224, 225, 227, 226), (224, 226, 229, 228), (235, 234, 232, 233), (235, 233, 230, 231), (236, 237, 239, 238), (236, 238, 241, 240), (247, 246, 244, 245), (247, 245, 242, 243), (248, 249, 251, 250), (248, 250, 253, 252), (259, 258, 256, 257), (259, 257, 254, 255), (260, 261, 263, 262), (260, 262, 265, 264), (271, 270, 268, 269), (271, 269, 266, 267), (272, 273, 275, 274), (272, 274, 277, 276), (283, 282, 280, 281), (283, 281, 278, 279), (284, 285, 287, 286), (284, 286, 289, 288), (295, 294, 292, 293), (295, 293, 290, 291), (296, 297, 299, 298), (296, 298, 301, 300), (307, 306, 304, 305), (307, 305, 302, 303), (308, 309, 311, 310), (308, 310, 313, 312), (319, 318, 316, 317), (319, 317, 314, 315), (320, 321, 323, 322), (320, 322, 325, 324), (331, 330, 328, 329), (331, 329, 326, 327), (332, 333, 335, 334), (332, 334, 337, 336), (343, 342, 340, 341), (343, 341, 338, 339), (344, 345, 347, 346), (344, 346, 349, 348), (355, 354, 352, 353), (355, 353, 350, 351), (356, 357, 359, 358), (356, 358, 361, 360), (367, 366, 364, 365), (367, 365, 362, 363), (368, 369, 371, 370), (368, 370, 373, 372), (379, 378, 376, 377), (379, 377, 374, 375), (380, 381, 383, 382), (380, 382, 385, 384), (391, 390, 388, 389), (391, 389, 386, 387), (392, 393, 395, 394), (392, 394, 397, 396), (403, 402, 400, 401), (403, 401, 398, 399), (404, 405, 407, 406), (404, 406, 409, 408), (415, 414, 412, 413), (415, 413, 410, 411), (416, 417, 419, 418), (416, 418, 421, 420), (427, 426, 424, 425), (427, 425, 422, 423), (428, 429, 431, 430), (428, 430, 433, 432), (439, 438, 436, 437), (439, 437, 434, 435), (440, 441, 443, 442), (440, 442, 445, 444), (451, 450, 448, 449), (451, 449, 446, 447), (452, 453, 455, 454), (452, 454, 457, 456), (463, 462, 460, 461), (463, 461, 458, 459), (464, 465, 467, 466), (464, 466, 469, 468), (475, 474, 472, 473), (475, 473, 470, 471), (476, 477, 479, 478), (476, 478, 481, 480), (487, 486, 484, 485), (487, 485, 482, 483), (488, 489, 491, 490), (488, 490, 493, 492), (499, 498, 496, 497), (499, 497, 494, 495), (500, 501, 503, 502), (500, 502, 505, 504), (511, 510, 508, 509), (511, 509, 506, 507), (512, 513, 515, 514), (512, 514, 517, 516), (523, 522, 520, 521), (523, 521, 518, 519), (524, 525, 527, 526), (524, 526, 529, 528), (535, 534, 532, 533), (535, 533, 530, 531), (536, 537, 539, 538), (536, 538, 541, 540), (547, 546, 544, 545), (547, 545, 542, 543), (548, 549, 551, 550), (548, 550, 553, 552), (559, 558, 556, 557), (559, 557, 554, 555), (560, 561, 563, 562), (560, 562, 565, 564), (566, 567, 569, 568), (566, 568, 571, 570), (577, 576, 574, 575), (577, 575, 572, 573), (578, 579, 581, 580), (578, 580, 583, 582), (589, 588, 586, 587), (589, 587, 584, 585), (590, 591, 593, 592), (590, 592, 595, 594), (596, 597, 599, 598), (596, 598, 601, 600), (607, 606, 604, 605), (607, 605, 602, 603), (608, 609, 611, 610), (608, 610, 613, 612), (619, 618, 616, 617), (619, 617, 614, 615), (620, 621, 623, 622), (620, 622, 625, 624), (626, 627, 629, 628), (626, 628, 631, 630), (637, 636, 634, 635), (637, 635, 632, 633), (638, 639, 641, 640), (638, 640, 643, 642), (649, 648, 646, 647), (649, 647, 644, 645), (650, 651, 653, 652), (650, 652, 655, 654), (683, 669, 660, 672), (661, 668, 664, 672, 660, 656, 657), (660, 669, 665, 673, 662, 658, 656), (662, 670, 666, 674, 663, 659, 658), (663, 671, 667, 675, 661, 657, 659), (682, 676, 664, 668), (673, 665, 695, 694), (676, 682, 701, 702), (678, 681, 699, 700), (666, 670, 680, 677), (670, 662, 673, 680), (671, 681, 678, 667), (663, 674, 681, 671), (674, 666, 677, 681), (675, 682, 668, 661), (667, 678, 682, 675), (683, 676, 702, 703), (676, 683, 672, 664), (681, 677, 698, 699), (679, 665, 669, 683), (697, 684, 710, 709), (692, 689, 708, 713), (693, 688, 707, 714), (686, 697, 709, 704), (691, 686, 704, 712), (677, 680, 690, 698), (682, 678, 700, 701), (665, 679, 687, 695), (679, 683, 703, 687), (680, 673, 694, 690), (685, 684, 694, 695), (696, 685, 695, 687), (697, 686, 698, 690), (684, 697, 690, 694), (691, 689, 700, 699), (686, 691, 699, 698), (689, 692, 701, 700), (692, 688, 702, 701), (693, 696, 687, 703), (688, 693, 703, 702), (712, 704, 705, 708), (709, 710, 711, 706), (704, 709, 706, 705), (708, 705, 707, 713), (705, 706, 714, 707), (684, 685, 711, 710), (688, 692, 713, 707), (689, 691, 712, 708), (685, 696, 706, 711), (696, 693, 714, 706), (6, 720, 723, 87), (83, 738, 724, 90), (89, 90, 724, 718), (728, 5, 721, 739), (149, 716, 718, 151), (156, 152, 719, 723), (150, 717, 719, 152), (153, 720, 716, 149), (732, 148, 715, 734), (150, 732, 734, 717), (83, 728, 739, 738), (143, 730, 732, 150), (722, 733, 740, 155), (81, 726, 730, 143), (155, 740, 729, 142), (736, 756, 753, 80), (82, 727, 728, 83), (717, 734, 727, 82), (80, 753, 726, 81), (739, 731, 746, 745), (733, 722, 750, 751), (736, 735, 741, 742), (722, 155, 747, 750), (731, 756, 743, 746), (729, 740, 752, 749), (747, 748, 742, 741), (748, 749, 743, 742), (750, 747, 741, 744), (751, 750, 744, 745), (752, 751, 745, 746), (749, 752, 746, 743), (735, 738, 744, 741), (155, 142, 748, 747), (740, 733, 751, 752), (756, 736, 742, 743), (142, 729, 749, 748), (738, 739, 745, 744), (725, 755, 1, 753), (755, 754, 141, 1), (754, 737, 756, 141), (737, 725, 753, 756), (760, 757, 758, 759), (755, 725, 759, 758), (725, 737, 760, 759), (754, 755, 758, 757), (766, 768, 762, 761), (763, 764, 767, 765), (765, 767, 768, 766), (765, 766, 770, 769)])
me_cube_005.polygons.foreach_set('material_index', [1, 1, 1, 1, 1, 5, 5, 5, 5, 5, 2, 2, 2, 2, 2, 2, 2, 2, 2, 2, 2, 2, 2, 2, 2, 2, 2, 2, 2, 2, 2, 2, 2, 2, 2, 2, 1, 3, 3, 3, 1, 4, 4, 4, 4, 4, 4, 4, 4, 4, 4, 4, 4, 4, 4, 1, 4, 4, 4, 4, 4, 4, 4, 4, 4, 0, 4, 4, 4, 1, 1, 1, 1, 2, 2, 2, 2, 1, 1, 1, 1, 5, 5, 3, 3, 3, 3, 3, 3, 1, 1, 1, 1, 1, 1, 1, 1, 0, 0, 0, 0, 0, 0, 4, 4, 4, 4, 4, 4, 4, 4, 4, 4, 4, 4, 4, 4, 4, 4, 4, 4, 0, 0, 0, 0, 0, 0, 0, 1, 1, 2, 2, 1, 1, 1, 1, 1, 2, 1, 1, 1, 1, 1, 1, 0, 1, 0, 0, 4, 4, 4, 4, 4, 4, 4, 4, 4, 4, 4, 4, 4, 4, 4, 4, 4, 4, 4, 4, 4, 4, 4, 4, 4, 4, 4, 4, 4, 4, 4, 4, 4, 4, 4, 4, 4, 4, 4, 4, 4, 4, 4, 4, 4, 4, 4, 4, 4, 4, 4, 4, 4, 4, 4, 4, 4, 4, 4, 4, 4, 4, 4, 4, 4, 4, 4, 4, 4, 4, 4, 4, 4, 4, 4, 4, 4, 4, 4, 4, 4, 4, 4, 4, 4, 4, 4, 4, 4, 4, 4, 4, 4, 4, 4, 4, 4, 4, 4, 4, 4, 4, 4, 4, 4, 4, 4, 4, 4, 4, 4, 4, 4, 4, 4, 4, 4, 4, 4, 4, 4, 4, 4, 4, 4, 4, 4, 4, 4, 4, 4, 4, 4, 4, 4, 4, 4, 4, 4, 4, 4, 4, 4, 4, 4, 4, 4, 4, 4, 4, 4, 4, 4, 4, 4, 4, 4, 4, 4, 4, 6, 6, 6, 6, 6, 6, 1, 1, 1, 6, 6, 6, 6, 6, 6, 6, 1, 6, 1, 6, 1, 1, 1, 1, 1, 1, 1, 1, 1, 1, 1, 1, 1, 1, 1, 1, 1, 1, 1, 1, 7, 7, 7, 7, 7, 1, 1, 1, 1, 1, 1, 1, 2, 1, 1, 2, 1, 1, 1, 1, 1, 1, 0, 1, 0, 1, 1, 1, 1, 1, 1, 1, 1, 1, 1, 1, 1, 1, 1, 1, 1, 1, 1, 1, 1, 1, 1, 1, 1, 1, 1, 0, 1, 1, 1, 2, 2, 2, 2])
me_cube_005.materials.append(mat_glass)
me_cube_005.materials.append(mat_building_white)
me_cube_005.materials.append(mat_building_yellow)
me_cube_005.materials.append(mat_building_red)
me_cube_005.materials.append(mat_building_brown)
me_cube_005.materials.append(mat_building_gray)
me_cube_005.materials.append(mat_building_green)
me_cube_005.materials.append(mat_building_blue)
me_cube_005.use_remesh_preserve_volume = False
me_cube_005.use_remesh_preserve_attributes = False
me_cube_005.use_mirror_vertex_groups = False
me_cube_005.update()
me_plane_001 = bpy.data.meshes.new('Plane.001')
me_plane_001.from_pydata([(-1.0, -1.0, 0.0), (1.0, -1.0, 0.0), (-1.0, 1.0, 0.0), (1.0, 1.0, 0.0), (-0.8427, 0.8427, 0.9889), (-0.8427, -0.8427, 0.9889), (0.8427, -0.8427, 0.9889), (0.8427, 0.8427, 0.9889), (-0.8427, 0.8427, 6.397), (-0.8427, -0.8427, 6.397), (0.8427, -0.8427, 6.397), (0.8427, 0.8427, 6.397), (0.1667, 0.1154, 4.44), (3.535, -3.526, 7.007), (-0.6071, -4.498, 6.574), (-4.66, 0.807, 6.713), (-1.943, 4.389, 6.341), (2.587, 2.024, 7.557), (0.7295, -3.698, 10.05), (-3.388, -2.282, 10.88), (-3.064, 2.149, 11.58), (1.237, 4.046, 10.77), (4.353, -1.217, 10.71), (0.08946, -0.035, 13.22)], [], [(0, 2, 3, 1), (6, 7, 11, 10), (1, 3, 7, 6), (2, 0, 5, 4), (3, 2, 4, 7), (0, 1, 6, 5), (9, 10, 11, 8), (4, 5, 9, 8), (7, 4, 8, 11), (5, 6, 10, 9), (12, 13, 14), (13, 12, 17), (12, 14, 15), (12, 15, 16), (12, 16, 17), (13, 17, 22), (14, 13, 18), (15, 14, 19), (16, 15, 20), (17, 16, 21), (13, 22, 18), (14, 18, 19), (15, 19, 20), (16, 20, 21), (17, 21, 22), (18, 22, 23), (19, 18, 23), (20, 19, 23), (21, 20, 23), (22, 21, 23)])
me_plane_001.polygons.foreach_set('material_index', [0, 0, 0, 0, 0, 0, 0, 0, 0, 0, 2, 2, 2, 2, 2, 2, 2, 2, 2, 2, 2, 2, 2, 2, 2, 2, 2, 2, 2, 2])
me_plane_001.materials.append(mat_building_brown)
me_plane_001.materials.append(mat_building_green)
me_plane_001.materials.append(mat_building_dark_green)
me_plane_001.use_remesh_preserve_volume = False
me_plane_001.use_remesh_preserve_attributes = False
me_plane_001.use_mirror_vertex_groups = False
me_plane_001.update()
me_cube_010 = bpy.data.meshes.new('Cube.010')
me_cube_010.from_pydata([(-0.08462, -0.08462, 0.05084), (-0.08462, -0.08462, 0.06187), (-0.08462, 0.08462, 0.05084), (-0.08462, 0.08462, 0.06187), (0.1521, -0.08462, 0.05084), (0.1521, -0.08462, 0.06187), (0.1521, 0.08462, 0.05084), (0.1521, 0.08462, 0.06187), (-0.174, 0.08462, 0.1454), (-0.174, -0.08462, 0.1454), (-0.174, -0.08462, 0.1564), (-0.174, 0.08462, 0.1564), (0.121, -0.06809, 0.05084), (0.1392, -0.06809, 0.05084), (0.121, -0.04981, 0.05084), (0.1392, -0.04981, 0.05084), (0.121, -0.04981, 0.0001775), (0.121, -0.06809, 0.0001775), (0.1392, -0.06809, 0.0001775), (0.1392, -0.04981, 0.0001775), (0.121, 0.05396, 0.05084), (0.1392, 0.05396, 0.05084), (0.121, 0.07224, 0.05084), (0.1392, 0.07224, 0.05084), (0.121, 0.07224, 0.0001775), (0.121, 0.05396, 0.0001775), (0.1392, 0.05396, 0.0001775), (0.1392, 0.07224, 0.0001775), (-0.06974, -0.06809, 0.05084), (-0.05146, -0.06809, 0.05084), (-0.06974, -0.04981, 0.05084), (-0.05146, -0.04981, 0.05084), (-0.06974, -0.04981, 0.0001775), (-0.06974, -0.06809, 0.0001775), (-0.05146, -0.06809, 0.0001775), (-0.05146, -0.04981, 0.0001775), (-0.06974, 0.05396, 0.05084), (-0.05146, 0.05396, 0.05084), (-0.06974, 0.07224, 0.05084), (-0.05146, 0.07224, 0.05084), (-0.06974, 0.07224, 0.0001775), (-0.06974, 0.05396, 0.0001775), (-0.05146, 0.05396, 0.0001775), (-0.05146, 0.07224, 0.0001775)], [], [(3, 2, 8, 11), (2, 3, 7, 6), (6, 7, 5, 4), (4, 5, 1, 0), (2, 6, 4, 0), (7, 3, 1, 5), (9, 10, 11, 8), (0, 1, 10, 9), (1, 3, 11, 10), (2, 0, 9, 8), (12, 14, 15, 13), (17, 18, 19, 16), (15, 14, 16, 19), (12, 13, 18, 17), (13, 15, 19, 18), (14, 12, 17, 16), (20, 22, 23, 21), (25, 26, 27, 24), (23, 22, 24, 27), (20, 21, 26, 25), (21, 23, 27, 26), (22, 20, 25, 24), (28, 30, 31, 29), (33, 34, 35, 32), (31, 30, 32, 35), (28, 29, 34, 33), (29, 31, 35, 34), (30, 28, 33, 32), (36, 38, 39, 37), (41, 42, 43, 40), (39, 38, 40, 43), (36, 37, 42, 41), (37, 39, 43, 42), (38, 36, 41, 40)])
me_cube_010.materials.append(mat_building_white)
me_cube_010.use_remesh_preserve_volume = False
me_cube_010.use_remesh_preserve_attributes = False
me_cube_010.use_mirror_vertex_groups = False
me_cube_010.update()
me_cube_009 = bpy.data.meshes.new('Cube.009')
me_cube_009.from_pydata([(-0.08462, -0.08462, 0.05084), (-0.08462, -0.08462, 0.06187), (-0.08462, 0.08462, 0.05084), (-0.08462, 0.08462, 0.06187), (0.1521, -0.08462, 0.05084), (0.1521, -0.08462, 0.06187), (0.1521, 0.08462, 0.05084), (0.1521, 0.08462, 0.06187), (-0.174, 0.08462, 0.1454), (-0.174, -0.08462, 0.1454), (-0.174, -0.08462, 0.1564), (-0.174, 0.08462, 0.1564), (0.121, -0.06809, 0.05084), (0.1392, -0.06809, 0.05084), (0.121, -0.04981, 0.05084), (0.1392, -0.04981, 0.05084), (0.121, -0.04981, 0.0001775), (0.121, -0.06809, 0.0001775), (0.1392, -0.06809, 0.0001775), (0.1392, -0.04981, 0.0001775), (0.121, 0.05396, 0.05084), (0.1392, 0.05396, 0.05084), (0.121, 0.07224, 0.05084), (0.1392, 0.07224, 0.05084), (0.121, 0.07224, 0.0001775), (0.121, 0.05396, 0.0001775), (0.1392, 0.05396, 0.0001775), (0.1392, 0.07224, 0.0001775), (-0.06974, -0.06809, 0.05084), (-0.05146, -0.06809, 0.05084), (-0.06974, -0.04981, 0.05084), (-0.05146, -0.04981, 0.05084), (-0.06974, -0.04981, 0.0001775), (-0.06974, -0.06809, 0.0001775), (-0.05146, -0.06809, 0.0001775), (-0.05146, -0.04981, 0.0001775), (-0.06974, 0.05396, 0.05084), (-0.05146, 0.05396, 0.05084), (-0.06974, 0.07224, 0.05084), (-0.05146, 0.07224, 0.05084), (-0.06974, 0.07224, 0.0001775), (-0.06974, 0.05396, 0.0001775), (-0.05146, 0.05396, 0.0001775), (-0.05146, 0.07224, 0.0001775)], [], [(3, 2, 8, 11), (2, 3, 7, 6), (6, 7, 5, 4), (4, 5, 1, 0), (2, 6, 4, 0), (7, 3, 1, 5), (9, 10, 11, 8), (0, 1, 10, 9), (1, 3, 11, 10), (2, 0, 9, 8), (12, 14, 15, 13), (17, 18, 19, 16), (15, 14, 16, 19), (12, 13, 18, 17), (13, 15, 19, 18), (14, 12, 17, 16), (20, 22, 23, 21), (25, 26, 27, 24), (23, 22, 24, 27), (20, 21, 26, 25), (21, 23, 27, 26), (22, 20, 25, 24), (28, 30, 31, 29), (33, 34, 35, 32), (31, 30, 32, 35), (28, 29, 34, 33), (29, 31, 35, 34), (30, 28, 33, 32), (36, 38, 39, 37), (41, 42, 43, 40), (39, 38, 40, 43), (36, 37, 42, 41), (37, 39, 43, 42), (38, 36, 41, 40)])
me_cube_009.materials.append(mat_building_white)
me_cube_009.use_remesh_preserve_volume = False
me_cube_009.use_remesh_preserve_attributes = False
me_cube_009.use_mirror_vertex_groups = False
me_cube_009.update()
me_cube = bpy.data.meshes.new('Cube')
me_cube.from_pydata([(-1.108, -1.141, 0.0), (-0.9897, -1.022, 2.0), (-1.108, 0.8592, 0.0), (-0.9897, 0.7406, 2.0), (0.8917, -1.141, 0.0), (0.773, -1.022, 2.0), (0.8917, 0.8592, 0.0), (0.773, 0.7406, 2.0), (-1.108, -1.141, 2.0), (-1.108, 0.8592, 2.0), (0.8917, 0.8592, 2.0), (0.8917, -1.141, 2.0), (-0.9897, -1.022, 1.933), (-0.9897, 0.7406, 1.933), (0.773, 0.7406, 1.933), (0.773, -1.022, 1.933), (-1.108, -1.141, 0.5), (-1.108, -1.141, 1.0), (-1.108, -1.141, 1.5), (-1.108, 0.8592, 1.5), (-1.108, 0.8592, 1.0), (-1.108, 0.8592, 0.5), (0.8917, 0.8592, 1.5), (0.8917, 0.8592, 1.0), (0.8917, 0.8592, 0.5), (0.8917, -1.141, 1.5), (0.8917, -1.141, 1.0), (0.8917, -1.141, 0.5), (-1.108, -0.5893, 0.0), (-1.108, -0.5893, 2.0), (0.8917, -0.5893, 0.0), (0.8917, -0.5893, 2.0), (-0.9897, -0.5361, 2.0), (0.773, -0.5361, 2.0), (-0.9897, -0.5361, 1.933), (0.773, -0.5361, 1.933), (0.8917, -0.5893, 0.5), (0.8917, -0.5893, 1.0), (0.8917, -0.5893, 1.5), (-1.108, -0.5893, 0.5), (-1.108, -0.5893, 1.0), (-1.108, -0.5893, 1.5), (-1.108, 0.1758, 2.0), (0.8917, 0.1758, 0.0), (-0.9897, 0.1382, 2.0), (-0.9897, 0.1382, 1.933), (-1.108, 0.1758, 0.5), (-1.108, 0.1758, 1.0), (-1.108, 0.1758, 1.5), (-1.108, 0.1758, 0.0), (0.8917, 0.1758, 2.0), (0.773, 0.1382, 2.0), (0.773, 0.1382, 1.933), (0.8917, 0.1758, 0.5), (0.8917, 0.1758, 1.0), (0.8917, 0.1758, 1.5), (-1.108, 0.5175, 2.0), (0.8917, 0.5175, 0.0), (-0.9897, 0.4394, 2.0), (-0.9897, 0.4394, 1.933), (-1.108, 0.5175, 0.5), (-1.108, 0.5175, 1.0), (-1.108, 0.5175, 1.5), (-1.108, 0.5175, 0.0), (0.8917, 0.5175, 2.0), (0.773, 0.4394, 2.0), (0.773, 0.4394, 1.933), (0.8917, 0.5175, 0.5), (0.8917, 0.5175, 1.0), (0.8917, 0.5175, 1.5), (-1.108, 0.6515, 2.0), (0.8917, 0.6515, 0.0), (-0.9897, 0.5575, 2.0), (-0.9897, 0.5575, 1.933), (-1.108, 0.6515, 0.5), (-1.108, 0.6515, 1.0), (-1.108, 0.6515, 1.5), (-1.108, 0.6515, 0.0), (0.8917, 0.6515, 2.0), (0.773, 0.5575, 2.0), (0.773, 0.5575, 1.933), (0.8917, 0.6515, 0.5), (0.8917, 0.6515, 1.0), (0.8917, 0.6515, 1.5), (-1.108, -1.141, 1.167), (-1.108, -1.141, 1.333), (-1.108, 0.8592, 1.333), (-1.108, 0.8592, 1.167), (0.8917, 0.8592, 1.333), (0.8917, 0.8592, 1.167), (0.8917, -1.141, 1.333), (0.8917, -1.141, 1.167), (-1.108, -0.5893, 1.333), (-1.108, -0.5893, 1.167), (0.8917, -0.5893, 1.333), (0.8917, -0.5893, 1.167), (0.8917, 0.1758, 1.333), (0.8917, 0.1758, 1.167), (-1.108, 0.1758, 1.333), (-1.108, 0.1758, 1.167), (0.8917, 0.5175, 1.333), (0.8917, 0.5175, 1.167), (-1.108, 0.5175, 1.333), (-1.108, 0.5175, 1.167), (0.8917, 0.6515, 1.333), (0.8917, 0.6515, 1.167), (-1.108, 0.6515, 1.333), (-1.108, 0.6515, 1.167), (-1.108, -1.141, 0.6667), (-1.108, -1.141, 0.8333), (-1.108, 0.8592, 0.8333), (-1.108, 0.8592, 0.6667), (0.8917, 0.8592, 0.8333), (0.8917, 0.8592, 0.6667), (0.8917, -1.141, 0.8333), (0.8917, -1.141, 0.6667), (-1.108, -0.5893, 0.8333), (-1.108, -0.5893, 0.6667), (0.8917, -0.5893, 0.8333), (0.8917, -0.5893, 0.6667), (0.8917, 0.1758, 0.8333), (0.8917, 0.1758, 0.6667), (-1.108, 0.1758, 0.8333), (-1.108, 0.1758, 0.6667), (0.8917, 0.5175, 0.8333), (0.8917, 0.5175, 0.6667), (-1.108, 0.5175, 0.8333), (-1.108, 0.5175, 0.6667), (0.8917, 0.6515, 0.8333), (0.8917, 0.6515, 0.6667), (-1.108, 0.6515, 0.8333), (-1.108, 0.6515, 0.6667), (-1.108, -1.141, 1.667), (-1.108, -1.141, 1.833), (-1.108, 0.8592, 1.833), (-1.108, 0.8592, 1.667), (0.8917, 0.8592, 1.833), (0.8917, 0.8592, 1.667), (0.8917, -1.141, 1.833), (0.8917, -1.141, 1.667), (0.8917, -0.5893, 1.833), (0.8917, -0.5893, 1.667), (-1.108, -0.5893, 1.833), (-1.108, -0.5893, 1.667), (0.8917, 0.1758, 1.833), (0.8917, 0.1758, 1.667), (-1.108, 0.1758, 1.833), (-1.108, 0.1758, 1.667), (0.8917, 0.5175, 1.833), (0.8917, 0.5175, 1.667), (-1.108, 0.5175, 1.833), (-1.108, 0.5175, 1.667), (0.8917, 0.6515, 1.833), (0.8917, 0.6515, 1.667), (-1.108, 0.6515, 1.833), (-1.108, 0.6515, 1.667), (1.192, 0.1758, 0.5), (1.192, -0.5893, 0.5), (1.192, -0.5893, 0.6667), (1.192, 0.1758, 0.6667), (1.192, -0.5893, 0.8333), (1.192, 0.1758, 0.8333), (-1.108, 0.1481, 5.96e-08), (-1.108, -0.5656, 5.96e-08), (0.8917, 0.1481, 2.0), (0.8917, -0.5656, 2.0), (0.773, 0.1276, 2.0), (0.773, -0.5014, 2.0), (0.773, 0.1276, 1.933), (0.773, -0.5014, 1.933), (0.8917, 0.1481, 0.5), (0.8917, -0.5656, 0.5), (0.8917, 0.1481, 1.0), (0.8917, -0.5656, 1.0), (0.8917, 0.1481, 1.5), (0.8917, -0.5656, 1.5), (-1.108, -0.5656, 2.0), (-1.108, 0.1481, 2.0), (0.8917, -0.5656, 5.96e-08), (0.8917, 0.1481, 5.96e-08), (-0.9897, -0.5014, 2.0), (-0.9897, 0.1276, 2.0), (-0.9897, -0.5014, 1.933), (-0.9897, 0.1276, 1.933), (-1.108, -0.5656, 0.5), (-1.108, 0.1481, 0.5), (-1.108, -0.5656, 1.0), (-1.108, 0.1481, 1.0), (-1.108, -0.5656, 1.5), (-1.108, 0.1481, 1.5), (-1.108, -0.5656, 1.167), (-1.108, 0.1481, 1.167), (-1.108, -0.5656, 1.333), (-1.108, 0.1481, 1.333), (0.8917, 0.1481, 1.167), (0.8917, -0.5656, 1.167), (0.8917, 0.1481, 1.333), (0.8917, -0.5656, 1.333), (-1.108, -0.5656, 0.6667), (-1.108, 0.1481, 0.6667), (-1.108, -0.5656, 0.8333), (-1.108, 0.1481, 0.8333), (0.8917, 0.1481, 0.8333), (0.8917, -0.5656, 0.8333), (-1.108, -0.5656, 1.667), (-1.108, 0.1481, 1.667), (-1.108, -0.5656, 1.833), (-1.108, 0.1481, 1.833), (0.8917, 0.1481, 1.667), (0.8917, -0.5656, 1.667), (0.8917, 0.1481, 1.833), (0.8917, -0.5656, 1.833), (1.192, 0.1481, 0.5), (1.192, -0.5656, 0.5), (1.192, 0.1481, 0.6667), (1.192, -0.5656, 0.6667), (1.192, 0.1481, 0.8333), (1.192, -0.5656, 0.8333), (1.165, -0.5893, 0.5), (1.165, -0.5893, 0.6667), (1.165, -0.5893, 0.8333), (1.165, 0.1758, 0.8333), (1.165, 0.1758, 0.6667), (1.165, 0.1758, 0.5), (1.165, -0.5656, 0.5), (1.165, 0.1481, 0.5), (1.165, 0.1481, 0.8333), (1.165, -0.5656, 0.8333), (0.8917, 0.1481, 0.5193), (0.8917, -0.5656, 0.5193), (1.165, 0.1481, 0.5193), (1.165, -0.5656, 0.5193), (0.8917, -0.5893, 1.17), (0.8917, 0.1758, 1.17), (0.8917, -0.5893, 1.503), (0.8917, -0.5893, 1.336), (0.8917, 0.1758, 1.503), (0.8917, 0.1758, 1.336), (1.192, 0.1758, 1.17), (1.192, -0.5893, 1.17), (1.192, -0.5893, 1.336), (1.192, 0.1758, 1.336), (1.192, -0.5893, 1.503), (1.192, 0.1758, 1.503), (0.8917, 0.1481, 1.17), (0.8917, -0.5656, 1.17), (0.8917, 0.1481, 1.503), (0.8917, -0.5656, 1.503), (1.192, 0.1481, 1.17), (1.192, -0.5656, 1.17), (1.192, 0.1481, 1.336), (1.192, -0.5656, 1.336), (1.192, 0.1481, 1.503), (1.192, -0.5656, 1.503), (1.165, -0.5893, 1.17), (1.165, -0.5893, 1.336), (1.165, -0.5893, 1.503), (1.165, 0.1758, 1.503), (1.165, 0.1758, 1.336), (1.165, 0.1758, 1.17), (1.165, -0.5656, 1.17), (1.165, 0.1481, 1.17), (1.165, 0.1481, 1.503), (1.165, -0.5656, 1.503), (0.8917, 0.1481, 1.189), (0.8917, -0.5656, 1.189), (1.165, 0.1481, 1.189), (1.165, -0.5656, 1.189), (-1.108, -1.141, 1.952), (-1.108, 0.8592, 1.952), (0.8917, 0.8592, 1.952), (0.8917, -1.141, 1.952), (0.8917, -0.5893, 1.952), (-1.108, -0.5893, 1.952), (0.8917, 0.1758, 1.952), (-1.108, 0.1758, 1.952), (0.8917, 0.5175, 1.952), (-1.108, 0.5175, 1.952), (0.8917, 0.6515, 1.952), (-1.108, 0.6515, 1.952), (-1.108, -0.5656, 1.952), (-1.108, 0.1481, 1.952), (0.8917, 0.1481, 1.952), (0.8917, -0.5656, 1.952), (-1.138, -1.176, 1.951), (-1.138, -1.176, 2.001), (-1.138, 0.6708, 2.001), (-1.138, 0.8848, 2.001), (0.9237, 0.8848, 2.001), (0.9237, -0.608, 2.001), (0.9237, -1.176, 2.001), (-1.138, -0.608, 2.001), (0.9237, -0.5836, 2.001), (-1.138, 0.1519, 2.001), (-1.138, 0.1805, 2.001), (0.9237, 0.5326, 2.001), (0.9237, 0.1805, 2.001), (-1.138, 0.5326, 2.001), (0.9237, 0.6708, 2.001), (0.9237, 0.1519, 2.001), (-1.138, -0.5836, 2.001), (-1.138, 0.8848, 1.951), (0.9237, 0.8848, 1.951), (0.9237, -1.176, 1.951), (0.9237, -0.608, 1.951), (-1.138, -0.608, 1.951), (0.9237, 0.1805, 1.951), (-1.138, 0.1805, 1.951), (0.9237, 0.5326, 1.951), (-1.138, 0.5326, 1.951), (0.9237, 0.6708, 1.951), (-1.138, 0.6708, 1.951), (-1.138, -0.5836, 1.951), (-1.138, 0.1519, 1.951), (0.9237, 0.1519, 1.951), (0.9237, -0.5836, 1.951), (0.7183, 0.1481, 1.0), (0.7183, -0.5656, 1.0), (0.7183, 0.1481, 1.5), (0.7183, -0.5656, 1.5), (0.7183, 0.1481, 1.167), (0.7183, -0.5656, 1.167), (0.7183, 0.1481, 1.333), (0.7183, -0.5656, 1.333), (0.7183, 0.1481, 0.8333), (0.7183, -0.5656, 0.8333), (0.7183, 0.1481, 1.667), (0.7183, -0.5656, 1.667), (0.7183, 0.1481, 0.5193), (0.7183, -0.5656, 0.5193), (0.9036, 0.6406, 0.5109), (0.9036, 0.5284, 0.5109), (0.9036, 0.6406, 0.9891), (0.9036, 0.5284, 0.9891), (0.9036, 0.6406, 1.511), (0.9036, 0.5284, 1.511), (0.9036, 0.5284, 0.6557), (0.9036, 0.5284, 1.656), (0.9036, 0.6406, 1.656), (0.9036, 0.6406, 0.6557), (0.9036, 0.5284, 1.322), (0.9036, 0.5284, 1.178), (0.9036, 0.6406, 1.322), (0.9036, 0.6406, 1.178), (0.9036, 0.5284, 0.8443), (0.9036, 0.6406, 0.8443), (0.9036, 0.5284, 1.941), (0.9036, 0.5284, 1.844), (0.9036, 0.6406, 1.941), (0.9036, 0.6406, 1.844), (0.9036, 0.6515, 0.5), (0.9036, 0.5175, 0.5), (0.9036, 0.6515, 1.0), (0.9036, 0.5175, 1.0), (0.9036, 0.6515, 1.5), (0.9036, 0.5175, 1.5), (0.9036, 0.5175, 0.6667), (0.9036, 0.5175, 1.667), (0.9036, 0.6515, 1.667), (0.9036, 0.6515, 0.6667), (0.9036, 0.5175, 1.333), (0.9036, 0.5175, 1.167), (0.9036, 0.6515, 1.333), (0.9036, 0.6515, 1.167), (0.9036, 0.5175, 0.8333), (0.9036, 0.6515, 0.8333), (0.9036, 0.5175, 1.952), (0.9036, 0.5175, 1.833), (0.9036, 0.6515, 1.952), (0.9036, 0.6515, 1.833), (0.8817, 0.6406, 0.5109), (0.8817, 0.5284, 0.5109), (0.8817, 0.6406, 0.9891), (0.8817, 0.5284, 0.9891), (0.8817, 0.6406, 1.511), (0.8817, 0.5284, 1.511), (0.8817, 0.5284, 0.6557), (0.8817, 0.5284, 1.656), (0.8817, 0.6406, 1.656), (0.8817, 0.6406, 0.6557), (0.8817, 0.5284, 1.322), (0.8817, 0.5284, 1.178), (0.8817, 0.6406, 1.322), (0.8817, 0.6406, 1.178), (0.8817, 0.5284, 0.8443), (0.8817, 0.6406, 0.8443), (0.8817, 0.5284, 1.941), (0.8817, 0.5284, 1.844), (0.8817, 0.6406, 1.941), (0.8817, 0.6406, 1.844), (0.3466, 0.8592, 0.0), (0.3466, 0.8592, 2.0), (0.3466, -1.141, 0.0), (0.3466, -1.141, 2.0), (0.2927, 0.7406, 2.0), (0.2927, -1.022, 2.0), (0.2927, 0.7406, 1.933), (0.2927, -1.022, 1.933), (0.3466, -1.141, 0.5), (0.3466, -1.141, 1.0), (0.3466, -1.141, 1.5), (0.3466, 0.8592, 0.5), (0.3466, 0.8592, 1.0), (0.3466, 0.8592, 1.5), (0.2927, -0.5361, 1.933), (0.3466, -0.5893, 0.0), (0.3466, 0.1758, 0.0), (0.2927, 0.1382, 1.933), (0.2927, 0.4394, 1.933), (0.3466, 0.5175, 0.0), (0.3466, 0.6515, 0.0), (0.2927, 0.5575, 1.933), (0.3466, 0.8592, 1.167), (0.3466, 0.8592, 1.333), (0.3466, -1.141, 1.167), (0.3466, -1.141, 1.333), (0.3466, 0.8592, 0.6667), (0.3466, 0.8592, 0.8333), (0.3466, -1.141, 0.6667), (0.3466, -1.141, 0.8333), (0.3466, -1.141, 1.667), (0.3466, -1.141, 1.833), (0.3466, 0.8592, 1.667), (0.3466, 0.8592, 1.833), (0.3466, 0.1481, 5.96e-08), (0.3466, -0.5656, 5.96e-08), (0.2927, 0.1276, 1.933), (0.2927, -0.5014, 1.933), (0.3466, -1.141, 1.952), (0.3466, 0.8592, 1.952), (0.362, 0.8848, 2.001), (0.362, -1.176, 2.001), (0.362, -1.176, 1.951), (0.362, 0.8848, 1.951), (0.8917, -1.088, 1.806), (0.8917, -1.088, 1.36), (0.8917, -0.642, 1.806), (0.8917, -0.642, 1.36), (0.9153, -0.6583, 1.79), (0.9153, -1.072, 1.79), (0.9153, -1.072, 1.377), (0.9153, -0.6583, 1.377), (0.9153, -0.642, 1.806), (0.9153, -1.088, 1.806), (0.9153, -1.088, 1.36), (0.9153, -0.642, 1.36), (0.912, -0.6583, 1.79), (0.912, -1.072, 1.79), (0.912, -1.072, 1.377), (0.912, -0.6583, 1.377), (0.8917, -1.088, 1.167), (0.8917, -1.088, 0.7208), (0.8917, -0.642, 1.167), (0.8917, -0.642, 0.7208), (0.9153, -0.6583, 1.151), (0.9153, -1.072, 1.151), (0.9153, -1.072, 0.7372), (0.9153, -0.6583, 0.7372), (0.9153, -0.642, 1.167), (0.9153, -1.088, 1.167), (0.9153, -1.088, 0.7208), (0.9153, -0.642, 0.7208), (0.912, -0.6583, 1.151), (0.912, -1.072, 1.151), (0.912, -1.072, 0.7372), (0.912, -0.6583, 0.7372), (-0.7974, -1.017, 0.5), (-0.03237, -1.017, 0.5), (-0.7974, -1.017, 0.8333), (-0.7974, -1.017, 0.6667), (-0.03237, -1.017, 0.8333), (-0.03237, -1.017, 0.6667), (-0.03237, -1.317, 0.5), (-0.7974, -1.317, 0.5), (-0.7974, -1.317, 0.6667), (-0.03237, -1.317, 0.6667), (-0.7974, -1.317, 0.8333), (-0.03237, -1.317, 0.8333), (-0.06007, -1.017, 0.5), (-0.7738, -1.017, 0.5), (-0.06007, -1.017, 0.8333), (-0.7738, -1.017, 0.8333), (-0.06007, -1.317, 0.5), (-0.7738, -1.317, 0.5), (-0.06007, -1.317, 0.6667), (-0.7738, -1.317, 0.6667), (-0.06007, -1.317, 0.8333), (-0.7738, -1.317, 0.8333), (-0.7974, -1.29, 0.5), (-0.7974, -1.29, 0.6667), (-0.7974, -1.29, 0.8333), (-0.03237, -1.29, 0.8333), (-0.03237, -1.29, 0.6667), (-0.03237, -1.29, 0.5), (-0.7738, -1.29, 0.5), (-0.06007, -1.29, 0.5), (-0.06007, -1.29, 0.8333), (-0.7738, -1.29, 0.8333), (-0.06007, -1.017, 0.5193), (-0.7738, -1.017, 0.5193), (-0.06007, -1.29, 0.5193), (-0.7738, -1.29, 0.5193), (-0.7974, -1.017, 1.17), (-0.03237, -1.017, 1.17), (-0.7974, -1.017, 1.503), (-0.7974, -1.017, 1.336), (-0.03237, -1.017, 1.503), (-0.03237, -1.017, 1.336), (-0.03237, -1.317, 1.17), (-0.7974, -1.317, 1.17), (-0.7974, -1.317, 1.336), (-0.03237, -1.317, 1.336), (-0.7974, -1.317, 1.503), (-0.03237, -1.317, 1.503), (-0.06007, -1.017, 1.17), (-0.7738, -1.017, 1.17), (-0.06007, -1.017, 1.503), (-0.7738, -1.017, 1.503), (-0.06007, -1.317, 1.17), (-0.7738, -1.317, 1.17), (-0.06007, -1.317, 1.336), (-0.7738, -1.317, 1.336), (-0.06007, -1.317, 1.503), (-0.7738, -1.317, 1.503), (-0.7974, -1.29, 1.17), (-0.7974, -1.29, 1.336), (-0.7974, -1.29, 1.503), (-0.03237, -1.29, 1.503), (-0.03237, -1.29, 1.336), (-0.03237, -1.29, 1.17), (-0.7738, -1.29, 1.17), (-0.06007, -1.29, 1.17), (-0.06007, -1.29, 1.503), (-0.7738, -1.29, 1.503), (-0.06007, -1.017, 1.189), (-0.7738, -1.017, 1.189), (-0.06007, -1.29, 1.189), (-0.7738, -1.29, 1.189), (0.1662, -1.135, 1.806), (0.1662, -1.135, 1.36), (0.6123, -1.135, 1.806), (0.6123, -1.135, 1.36), (0.596, -1.159, 1.79), (0.1826, -1.159, 1.79), (0.1826, -1.159, 1.377), (0.596, -1.159, 1.377), (0.6123, -1.159, 1.806), (0.1662, -1.159, 1.806), (0.1662, -1.159, 1.36), (0.6123, -1.159, 1.36), (0.596, -1.155, 1.79), (0.1826, -1.155, 1.79), (0.1826, -1.155, 1.377), (0.596, -1.155, 1.377), (0.1662, -1.135, 1.167), (0.1662, -1.135, 0.7208), (0.6123, -1.135, 1.167), (0.6123, -1.135, 0.7208), (0.596, -1.159, 1.151), (0.1826, -1.159, 1.151), (0.1826, -1.159, 0.7372), (0.596, -1.159, 0.7372), (0.6123, -1.159, 1.167), (0.1662, -1.159, 1.167), (0.1662, -1.159, 0.7208), (0.6123, -1.159, 0.7208), (0.596, -1.155, 1.151), (0.1826, -1.155, 1.151), (0.1826, -1.155, 0.7372), (0.596, -1.155, 0.7372), (-1.108, 0.8592, 0.05077), (0.8917, 0.8592, 0.05077), (0.8917, -1.141, 0.05077), (-1.108, -1.141, 0.05077), (-1.108, -0.5893, 0.05077), (0.8917, -0.5893, 0.05077), (0.8917, 0.1758, 0.05077), (-1.108, 0.1758, 0.05077), (0.8917, 0.5175, 0.05077), (-1.108, 0.5175, 0.05077), (0.8917, 0.6515, 0.05077), (-1.108, 0.6515, 0.05077), (-1.108, -0.5656, 0.05077), (-1.108, 0.1481, 0.05077), (0.8917, 0.1481, 0.05077), (0.8917, -0.5656, 0.05077), (0.3466, 0.8592, 0.05077), (0.3466, -1.141, 0.05077), (-1.143, -0.6083, 0.0), (-1.143, -1.178, 0.0), (-1.143, 0.8876, 0.05077), (-1.143, 0.8876, 0.0), (0.3599, 0.8876, 0.0), (0.9227, 0.8876, 0.05077), (0.9227, 0.8876, 0.0), (0.9227, 0.6731, 0.0), (0.9227, -1.178, 0.05077), (0.9227, -1.178, 0.0), (0.3599, -1.178, 0.0), (-1.143, -0.5838, 5.96e-08), (0.9227, -0.6083, 0.0), (-1.143, -0.6083, 0.05077), (0.9227, -0.6083, 0.05077), (0.9227, 0.1532, 5.96e-08), (0.9227, 0.1818, 0.0), (-1.143, 0.5347, 0.0), (-1.143, 0.1818, 0.0), (0.9227, 0.1818, 0.05077), (-1.143, 0.1818, 0.05077), (0.9227, 0.5347, 0.0), (-1.143, 0.6731, 0.0), (0.9227, 0.5347, 0.05077), (-1.143, 0.5347, 0.05077), (0.9227, 0.6731, 0.05077), (-1.143, 0.6731, 0.05077), (-1.143, 0.1532, 5.96e-08), (0.9227, -0.5838, 5.96e-08), (-1.143, -0.5838, 0.05077), (-1.143, 0.1532, 0.05077), (0.9227, 0.1532, 0.05077), (0.9227, -0.5838, 0.05077), (0.3599, 0.8876, 0.05077), (0.3599, -1.178, 0.05077), (-1.143, -1.178, 0.05077), (0.9237, -0.6081, 2.077), (0.8917, -0.5894, 2.077), (-1.108, 0.6515, 2.077), (-1.108, 0.8591, 2.077), (0.3467, 0.8591, 2.077), (0.8917, 0.8591, 2.077), (0.8917, -1.141, 2.077), (0.3467, -1.141, 2.077), (-1.108, -1.141, 2.077), (-1.108, -0.5894, 2.077), (0.8917, -0.5657, 2.077), (-1.108, 0.148, 2.077), (-1.108, 0.1757, 2.077), (0.8917, 0.5174, 2.077), (0.8917, 0.1757, 2.077), (-1.108, 0.5174, 2.077), (0.8917, 0.6515, 2.077), (0.8917, 0.148, 2.077), (-1.108, -0.5657, 2.077), (0.9237, -1.176, 2.077), (0.9237, 0.5326, 2.077), (0.9237, 0.1804, 2.077), (-1.137, 0.8848, 2.077), (0.9237, 0.8848, 2.077), (-1.137, 0.6707, 2.077), (0.362, 0.8848, 2.077), (0.362, -1.176, 2.077), (-1.137, -1.176, 2.077), (-1.137, -0.6081, 2.077), (0.9237, -0.5837, 2.077), (-1.137, 0.1518, 2.077), (-1.137, 0.1804, 2.077), (-1.137, 0.5326, 2.077), (0.9237, 0.6707, 2.077), (0.9237, 0.1518, 2.077), (-1.137, -0.5837, 2.077)], [], [(393, 8, 632, 631), (277, 275, 307, 309), (290, 289, 624, 643), (278, 270, 302, 310), (405, 30, 4, 392), (395, 5, 15, 397), (72, 3, 9, 70), (394, 7, 10, 391), (33, 5, 11, 31), (395, 1, 8, 393), (404, 34, 12, 397), (394, 3, 13, 396), (79, 7, 14, 80), (32, 1, 12, 34), (587, 398, 16, 573), (419, 399, 17, 109), (415, 400, 18, 85), (575, 36, 27, 572), (118, 37, 26, 114), (94, 38, 25, 90), (586, 401, 24, 571), (417, 402, 23, 112), (413, 403, 22, 88), (581, 74, 21, 570), (130, 75, 20, 110), (106, 76, 19, 86), (85, 18, 41, 92), (109, 17, 40, 116), (573, 16, 39, 574), (197, 175, 38, 94), (203, 173, 37, 118), (585, 171, 36, 575), (180, 32, 34, 182), (5, 33, 35, 15), (427, 182, 34, 404), (167, 33, 31, 165), (1, 32, 29, 8), (425, 178, 30, 405), (279, 277, 309, 311), (293, 300, 659, 654), (280, 273, 305, 312), (409, 57, 43, 406), (65, 51, 50, 64), (408, 59, 45, 407), (58, 44, 45, 59), (578, 67, 53, 576), (124, 68, 54, 120), (100, 69, 55, 96), (193, 189, 48, 98), (201, 187, 47, 122), (583, 185, 46, 577), (166, 51, 52, 168), (181, 44, 42, 177), (10, 78, 640, 629), (104, 83, 69, 100), (276, 148, 367, 366), (580, 81, 67, 578), (72, 58, 59, 73), (411, 73, 59, 408), (79, 65, 64, 78), (410, 71, 57, 409), (288, 430, 649, 647), (98, 48, 62, 102), (122, 47, 61, 126), (577, 46, 60, 579), (51, 65, 66, 52), (44, 58, 56, 42), (281, 280, 312, 313), (269, 279, 311, 301), (390, 6, 71, 410), (7, 79, 78, 10), (396, 13, 73, 411), (3, 72, 73, 13), (571, 24, 81, 580), (112, 23, 82, 128), (88, 22, 83, 104), (102, 62, 76, 106), (126, 61, 75, 130), (579, 60, 74, 581), (65, 79, 80, 66), (58, 72, 70, 56), (282, 274, 306, 314), (61, 103, 107, 75), (103, 102, 106, 107), (23, 89, 105, 82), (89, 88, 104, 105), (47, 99, 103, 61), (99, 98, 102, 103), (82, 105, 101, 68), (83, 153, 358, 354), (187, 191, 99, 47), (191, 193, 98, 99), (68, 101, 97, 54), (101, 100, 96, 97), (173, 195, 95, 37), (195, 197, 94, 95), (17, 84, 93, 40), (84, 85, 92, 93), (75, 107, 87, 20), (107, 106, 86, 87), (402, 412, 89, 23), (412, 413, 88, 89), (37, 95, 91, 26), (95, 94, 90, 91), (399, 414, 84, 17), (414, 415, 85, 84), (60, 127, 131, 74), (127, 126, 130, 131), (24, 113, 129, 81), (113, 112, 128, 129), (46, 123, 127, 60), (123, 122, 126, 127), (101, 105, 363, 361), (129, 128, 124, 125), (185, 199, 123, 46), (199, 201, 122, 123), (67, 125, 121, 53), (125, 124, 120, 121), (227, 220, 160, 217), (219, 218, 157, 158), (16, 108, 117, 39), (108, 109, 116, 117), (74, 131, 111, 21), (131, 130, 110, 111), (401, 416, 113, 24), (416, 417, 112, 113), (36, 119, 115, 27), (119, 118, 114, 115), (398, 418, 108, 16), (418, 419, 109, 108), (62, 151, 155, 76), (151, 150, 154, 155), (22, 137, 153, 83), (137, 136, 152, 153), (48, 147, 151, 62), (147, 146, 150, 151), (82, 68, 353, 352), (153, 152, 148, 149), (189, 205, 147, 48), (205, 207, 146, 147), (69, 149, 145, 55), (149, 148, 144, 145), (18, 132, 143, 41), (132, 133, 142, 143), (175, 209, 141, 38), (209, 211, 140, 141), (400, 420, 132, 18), (420, 421, 133, 132), (38, 141, 139, 25), (141, 140, 138, 139), (403, 422, 137, 22), (422, 423, 136, 137), (76, 155, 135, 19), (155, 154, 134, 135), (213, 215, 158, 157), (215, 217, 160, 158), (222, 221, 161, 159), (225, 223, 156, 212), (220, 219, 158, 160), (223, 222, 159, 156), (218, 224, 213, 157), (224, 225, 212, 213), (159, 161, 216, 214), (214, 216, 217, 215), (156, 159, 214, 212), (212, 214, 215, 213), (145, 144, 210, 208), (208, 210, 211, 209), (55, 145, 208, 174), (202, 172, 316, 324), (143, 142, 206, 204), (204, 206, 207, 205), (41, 143, 204, 188), (188, 204, 205, 189), (221, 226, 216, 161), (226, 227, 217, 216), (117, 116, 200, 198), (198, 200, 201, 199), (39, 117, 198, 184), (184, 198, 199, 185), (97, 96, 196, 194), (172, 194, 320, 316), (54, 97, 194, 172), (197, 195, 321, 323), (93, 92, 192, 190), (190, 192, 193, 191), (40, 93, 190, 186), (186, 190, 191, 187), (429, 269, 301, 433), (300, 291, 652, 659), (32, 180, 176, 29), (180, 181, 177, 176), (33, 167, 169, 35), (167, 166, 168, 169), (574, 39, 184, 582), (582, 184, 185, 583), (116, 40, 186, 200), (200, 186, 187, 201), (92, 41, 188, 192), (192, 188, 189, 193), (283, 282, 314, 315), (271, 272, 304, 303), (406, 43, 179, 424), (424, 179, 178, 425), (51, 166, 164, 50), (166, 167, 165, 164), (407, 45, 183, 426), (426, 183, 182, 427), (44, 181, 183, 45), (181, 180, 182, 183), (576, 53, 170, 584), (584, 170, 171, 585), (120, 54, 172, 202), (208, 209, 327, 326), (96, 55, 174, 196), (194, 196, 322, 320), (227, 226, 230, 231), (120, 202, 226, 221), (171, 170, 225, 224), (36, 171, 224, 218), (53, 121, 222, 223), (118, 119, 219, 220), (170, 53, 223, 225), (121, 120, 221, 222), (119, 36, 218, 219), (203, 118, 220, 227), (228, 229, 231, 230), (226, 202, 228, 230), (175, 197, 323, 319), (203, 227, 231, 229), (263, 256, 242, 253), (255, 254, 239, 240), (249, 251, 240, 239), (251, 253, 242, 240), (258, 257, 243, 241), (261, 259, 238, 248), (256, 255, 240, 242), (259, 258, 241, 238), (254, 260, 249, 239), (260, 261, 248, 249), (241, 243, 252, 250), (250, 252, 253, 251), (238, 241, 250, 248), (248, 250, 251, 249), (257, 262, 252, 243), (262, 263, 253, 252), (263, 262, 266, 267), (236, 246, 262, 257), (245, 244, 261, 260), (232, 245, 260, 254), (233, 237, 258, 259), (234, 235, 255, 256), (244, 233, 259, 261), (237, 236, 257, 258), (235, 232, 254, 255), (247, 234, 256, 263), (264, 265, 267, 266), (262, 246, 264, 266), (318, 326, 327, 319), (247, 263, 267, 265), (210, 282, 283, 211), (144, 274, 282, 210), (206, 280, 281, 207), (142, 273, 280, 206), (150, 277, 279, 154), (136, 270, 278, 152), (146, 275, 277, 150), (153, 149, 357, 358), (207, 281, 275, 146), (148, 276, 274, 144), (133, 268, 273, 142), (211, 283, 272, 140), (421, 428, 268, 133), (140, 272, 271, 138), (423, 429, 270, 136), (154, 279, 269, 134), (311, 286, 287, 301), (433, 430, 288, 302), (304, 289, 290, 303), (432, 431, 285, 284), (315, 292, 289, 304), (284, 285, 291, 305), (308, 295, 296, 306), (313, 293, 294, 307), (310, 298, 295, 308), (307, 294, 297, 309), (302, 288, 298, 310), (309, 297, 286, 311), (305, 291, 300, 312), (312, 300, 293, 313), (306, 296, 299, 314), (314, 299, 292, 315), (276, 278, 310, 308), (78, 64, 637, 640), (287, 286, 648, 646), (292, 299, 658, 653), (275, 281, 313, 307), (31, 11, 630, 625), (64, 50, 638, 637), (274, 276, 308, 306), (299, 296, 645, 658), (11, 393, 631, 630), (298, 288, 647, 657), (273, 268, 284, 305), (286, 297, 656, 648), (9, 391, 628, 627), (272, 283, 315, 304), (428, 271, 303, 432), (320, 322, 323, 321), (316, 320, 321, 317), (324, 316, 317, 325), (322, 318, 319, 323), (324, 325, 329, 328), (174, 208, 326, 318), (228, 202, 324, 328), (195, 173, 317, 321), (173, 203, 325, 317), (203, 229, 329, 325), (209, 175, 319, 327), (229, 228, 328, 329), (196, 174, 318, 322), (336, 331, 371, 376), (342, 340, 380, 382), (338, 337, 377, 378), (335, 334, 374, 375), (341, 343, 383, 381), (148, 152, 369, 367), (104, 100, 360, 362), (128, 82, 352, 365), (69, 83, 354, 355), (149, 69, 355, 357), (100, 101, 361, 360), (125, 67, 351, 356), (129, 125, 356, 359), (68, 124, 364, 353), (152, 278, 368, 369), (124, 128, 365, 364), (105, 104, 362, 363), (278, 276, 366, 368), (67, 81, 350, 351), (81, 129, 359, 350), (330, 331, 351, 350), (333, 332, 352, 353), (334, 335, 355, 354), (331, 336, 356, 351), (335, 337, 357, 355), (338, 334, 354, 358), (339, 330, 350, 359), (341, 340, 360, 361), (342, 343, 363, 362), (343, 341, 361, 363), (340, 342, 362, 360), (344, 333, 353, 364), (332, 345, 365, 352), (336, 339, 359, 356), (345, 344, 364, 365), (347, 346, 366, 367), (348, 349, 369, 368), (337, 338, 358, 357), (349, 347, 367, 369), (346, 348, 368, 366), (385, 372, 373, 384), (383, 382, 380, 381), (370, 379, 376, 371), (374, 378, 377, 375), (389, 388, 386, 387), (347, 349, 389, 387), (333, 344, 384, 373), (337, 335, 375, 377), (348, 346, 386, 388), (345, 332, 372, 385), (334, 338, 378, 374), (339, 336, 376, 379), (330, 339, 379, 370), (344, 345, 385, 384), (340, 341, 381, 380), (331, 330, 370, 371), (346, 347, 387, 386), (343, 342, 382, 383), (332, 333, 373, 372), (349, 348, 388, 389), (268, 428, 432, 284), (303, 290, 431, 432), (301, 287, 430, 433), (134, 269, 429, 423), (138, 271, 428, 421), (168, 426, 427, 169), (52, 407, 426, 168), (162, 424, 425, 163), (49, 406, 424, 162), (391, 10, 629, 628), (270, 429, 433, 302), (135, 134, 423, 422), (19, 135, 422, 403), (139, 138, 421, 420), (25, 139, 420, 400), (115, 114, 419, 418), (27, 115, 418, 398), (111, 110, 417, 416), (21, 111, 416, 401), (91, 90, 415, 414), (26, 91, 414, 399), (87, 86, 413, 412), (20, 87, 412, 402), (14, 396, 411, 80), (2, 390, 410, 77), (77, 410, 409, 63), (80, 411, 408, 66), (66, 408, 407, 52), (63, 409, 406, 49), (163, 425, 405, 28), (169, 427, 404, 35), (86, 19, 403, 413), (110, 20, 402, 417), (570, 21, 401, 586), (90, 25, 400, 415), (114, 26, 399, 419), (572, 27, 398, 587), (7, 394, 396, 14), (35, 404, 397, 15), (5, 395, 393, 11), (3, 394, 391, 9), (1, 395, 397, 12), (28, 405, 392, 0), (431, 290, 643, 650), (434, 436, 437, 435), (441, 438, 446, 449), (435, 437, 445, 444), (436, 434, 443, 442), (437, 436, 442, 445), (434, 435, 444, 443), (439, 438, 442, 443), (440, 439, 443, 444), (441, 440, 444, 445), (438, 441, 445, 442), (447, 448, 449, 446), (439, 440, 448, 447), (440, 441, 449, 448), (438, 439, 447, 446), (450, 452, 453, 451), (457, 454, 462, 465), (451, 453, 461, 460), (452, 450, 459, 458), (453, 452, 458, 461), (450, 451, 460, 459), (455, 454, 458, 459), (456, 455, 459, 460), (457, 456, 460, 461), (454, 457, 461, 458), (463, 464, 465, 462), (455, 456, 464, 463), (456, 457, 465, 464), (454, 455, 463, 462), (497, 490, 476, 487), (489, 488, 473, 474), (483, 485, 474, 473), (485, 487, 476, 474), (492, 491, 477, 475), (495, 493, 472, 482), (490, 489, 474, 476), (493, 492, 475, 472), (488, 494, 483, 473), (494, 495, 482, 483), (475, 477, 486, 484), (484, 486, 487, 485), (472, 475, 484, 482), (482, 484, 485, 483), (491, 496, 486, 477), (496, 497, 487, 486), (497, 496, 500, 501), (470, 480, 496, 491), (479, 478, 495, 494), (466, 479, 494, 488), (467, 471, 492, 493), (468, 469, 489, 490), (478, 467, 493, 495), (471, 470, 491, 492), (469, 466, 488, 489), (481, 468, 490, 497), (498, 499, 501, 500), (496, 480, 498, 500), (481, 497, 501, 499), (533, 526, 512, 523), (525, 524, 509, 510), (519, 521, 510, 509), (521, 523, 512, 510), (528, 527, 513, 511), (531, 529, 508, 518), (526, 525, 510, 512), (529, 528, 511, 508), (524, 530, 519, 509), (530, 531, 518, 519), (511, 513, 522, 520), (520, 522, 523, 521), (508, 511, 520, 518), (518, 520, 521, 519), (527, 532, 522, 513), (532, 533, 523, 522), (533, 532, 536, 537), (506, 516, 532, 527), (515, 514, 531, 530), (502, 515, 530, 524), (503, 507, 528, 529), (504, 505, 525, 526), (514, 503, 529, 531), (507, 506, 527, 528), (505, 502, 524, 525), (517, 504, 526, 533), (534, 535, 537, 536), (532, 516, 534, 536), (517, 533, 537, 535), (538, 540, 541, 539), (545, 542, 550, 553), (539, 541, 549, 548), (540, 538, 547, 546), (541, 540, 546, 549), (538, 539, 548, 547), (543, 542, 546, 547), (544, 543, 547, 548), (545, 544, 548, 549), (542, 545, 549, 546), (551, 552, 553, 550), (543, 544, 552, 551), (544, 545, 553, 552), (542, 543, 551, 550), (554, 556, 557, 555), (561, 558, 566, 569), (555, 557, 565, 564), (556, 554, 563, 562), (557, 556, 562, 565), (554, 555, 564, 563), (559, 558, 562, 563), (560, 559, 563, 564), (561, 560, 564, 565), (558, 561, 565, 562), (567, 568, 569, 566), (559, 560, 568, 567), (560, 561, 569, 568), (558, 559, 567, 566), (580, 578, 611, 613), (392, 4, 597, 598), (577, 579, 612, 608), (2, 77, 610, 591), (571, 580, 613, 593), (579, 581, 614, 612), (77, 63, 605, 610), (71, 6, 594, 595), (574, 582, 617, 601), (63, 49, 606, 605), (0, 392, 598, 589), (582, 583, 618, 617), (587, 573, 623, 622), (576, 584, 619, 607), (575, 572, 596, 602), (6, 390, 592, 594), (390, 2, 591, 592), (584, 585, 620, 619), (597, 596, 622, 598), (591, 590, 621, 592), (603, 619, 620, 616), (604, 607, 619, 603), (599, 617, 618, 615), (588, 601, 617, 599), (605, 612, 614, 610), (594, 593, 613, 595), (606, 608, 612, 605), (595, 613, 611, 609), (615, 618, 608, 606), (609, 611, 607, 604), (616, 620, 602, 600), (589, 623, 601, 588), (610, 614, 590, 591), (592, 621, 593, 594), (600, 602, 596, 597), (598, 622, 623, 589), (583, 577, 608, 618), (163, 28, 588, 599), (49, 162, 615, 606), (578, 576, 607, 611), (162, 163, 599, 615), (28, 0, 589, 588), (585, 575, 602, 620), (4, 30, 600, 597), (179, 43, 604, 603), (30, 178, 616, 600), (573, 574, 601, 623), (43, 57, 609, 604), (572, 587, 622, 596), (178, 179, 603, 616), (581, 570, 590, 614), (570, 586, 621, 590), (57, 71, 595, 609), (586, 571, 593, 621), (631, 632, 651, 650), (629, 640, 657, 647), (640, 637, 644, 657), (625, 630, 643, 624), (637, 638, 645, 644), (628, 629, 647, 649), (633, 642, 659, 652), (632, 633, 652, 651), (635, 636, 655, 654), (642, 635, 654, 659), (638, 641, 658, 645), (636, 639, 656, 655), (641, 634, 653, 658), (634, 625, 624, 653), (639, 626, 648, 656), (626, 627, 646, 648), (627, 628, 649, 646), (630, 631, 650, 643), (285, 431, 650, 651), (29, 176, 642, 633), (291, 285, 651, 652), (8, 29, 633, 632), (177, 42, 636, 635), (176, 177, 635, 642), (289, 292, 653, 624), (50, 164, 641, 638), (42, 56, 639, 636), (294, 293, 654, 655), (164, 165, 634, 641), (165, 31, 625, 634), (56, 70, 626, 639), (70, 9, 627, 626), (296, 295, 644, 645), (297, 294, 655, 656), (430, 287, 646, 649), (295, 298, 657, 644)])
me_cube.polygons.foreach_set('material_index', [2, 2, 2, 2, 2, 2, 2, 2, 2, 2, 1, 2, 2, 2, 1, 1, 1, 1, 1, 1, 1, 1, 1, 1, 1, 1, 1, 1, 1, 1, 1, 1, 2, 2, 1, 2, 2, 2, 2, 2, 2, 2, 2, 1, 2, 1, 1, 1, 1, 1, 1, 2, 2, 2, 1, 1, 1, 2, 1, 2, 2, 2, 1, 1, 1, 2, 2, 2, 2, 2, 2, 1, 2, 1, 1, 1, 1, 1, 1, 2, 2, 2, 1, 1, 1, 1, 1, 1, 1, 1, 1, 1, 1, 1, 1, 1, 1, 1, 1, 1, 1, 1, 1, 1, 1, 1, 1, 1, 1, 1, 1, 1, 1, 1, 1, 1, 1, 1, 1, 1, 1, 1, 1, 1, 1, 1, 1, 1, 1, 1, 1, 1, 1, 1, 1, 1, 1, 1, 1, 1, 1, 1, 1, 1, 1, 1, 1, 1, 1, 1, 1, 1, 1, 1, 1, 1, 1, 1, 1, 1, 1, 1, 1, 1, 1, 1, 1, 1, 1, 1, 1, 1, 1, 1, 1, 1, 1, 1, 1, 1, 1, 1, 1, 1, 1, 1, 1, 1, 2, 2, 2, 2, 2, 2, 1, 1, 1, 1, 1, 1, 2, 2, 2, 2, 2, 2, 1, 1, 2, 2, 1, 1, 1, 1, 1, 1, 1, 1, 1, 1, 1, 1, 1, 1, 1, 1, 1, 1, 1, 1, 1, 1, 1, 1, 1, 1, 1, 1, 1, 1, 1, 1, 1, 1, 1, 1, 1, 1, 1, 1, 1, 1, 1, 1, 1, 1, 1, 1, 1, 1, 1, 1, 1, 1, 1, 1, 1, 1, 1, 1, 1, 1, 1, 1, 1, 1, 2, 2, 2, 2, 2, 2, 2, 2, 2, 2, 2, 2, 2, 2, 2, 2, 2, 2, 2, 2, 2, 2, 2, 2, 2, 2, 2, 2, 2, 2, 2, 2, 1, 1, 1, 1, 1, 1, 1, 1, 1, 1, 1, 1, 1, 1, 1, 1, 1, 1, 1, 1, 1, 1, 1, 1, 1, 1, 1, 1, 1, 1, 1, 1, 1, 1, 1, 1, 1, 1, 1, 1, 1, 1, 1, 1, 1, 1, 1, 1, 1, 1, 1, 1, 1, 0, 0, 0, 0, 0, 1, 1, 1, 1, 1, 1, 1, 1, 1, 1, 1, 1, 1, 1, 1, 2, 2, 2, 1, 1, 1, 1, 2, 2, 2, 2, 1, 1, 1, 1, 1, 1, 1, 1, 1, 1, 1, 1, 1, 2, 2, 1, 1, 2, 2, 1, 1, 1, 1, 1, 1, 1, 2, 1, 2, 2, 2, 2, 2, 1, 1, 1, 1, 1, 1, 1, 1, 1, 1, 0, 1, 1, 1, 1, 1, 1, 1, 1, 1, 1, 1, 1, 1, 0, 1, 1, 1, 1, 1, 1, 1, 1, 1, 1, 1, 1, 1, 1, 1, 1, 1, 1, 1, 1, 1, 1, 1, 1, 1, 1, 1, 1, 1, 1, 1, 1, 1, 1, 1, 1, 1, 1, 1, 1, 1, 1, 1, 1, 1, 1, 1, 1, 1, 1, 1, 1, 1, 1, 1, 1, 1, 1, 1, 1, 1, 1, 1, 1, 1, 1, 1, 1, 1, 1, 1, 0, 1, 1, 1, 1, 1, 1, 1, 1, 1, 1, 1, 1, 1, 0, 1, 1, 1, 2, 2, 2, 2, 2, 2, 2, 2, 2, 2, 2, 2, 2, 2, 2, 2, 2, 2, 2, 2, 2, 2, 2, 2, 2, 2, 2, 2, 2, 2, 2, 2, 2, 2, 2, 2, 2, 2, 2, 2, 2, 2, 2, 2, 2, 2, 2, 2, 2, 2, 2, 2, 2, 2, 2, 2, 2, 2, 2, 2, 2, 2, 2, 2, 2, 2, 2, 2, 2, 2, 2, 2, 2, 2, 2, 2, 2, 2, 2, 2, 2, 2, 2, 2, 2, 2, 2, 2, 2, 2])
me_cube.materials.append(mat_glass)
me_cube.materials.append(mat_building_white)
me_cube.materials.append(mat_building_yellow)
me_cube.use_remesh_preserve_volume = False
me_cube.use_remesh_preserve_attributes = False
me_cube.use_mirror_vertex_groups = False
me_cube.update()
me_cube_004 = bpy.data.meshes.new('Cube.004')
me_cube_004.from_pydata([(-0.08462, -0.08462, 0.05084), (-0.08462, -0.08462, 0.06187), (-0.08462, 0.08462, 0.05084), (-0.08462, 0.08462, 0.06187), (0.1521, -0.08462, 0.05084), (0.1521, -0.08462, 0.06187), (0.1521, 0.08462, 0.05084), (0.1521, 0.08462, 0.06187), (-0.174, 0.08462, 0.1454), (-0.174, -0.08462, 0.1454), (-0.174, -0.08462, 0.1564), (-0.174, 0.08462, 0.1564), (0.121, -0.06809, 0.05084), (0.1392, -0.06809, 0.05084), (0.121, -0.04981, 0.05084), (0.1392, -0.04981, 0.05084), (0.121, -0.04981, 0.0001775), (0.121, -0.06809, 0.0001775), (0.1392, -0.06809, 0.0001775), (0.1392, -0.04981, 0.0001775), (0.121, 0.05396, 0.05084), (0.1392, 0.05396, 0.05084), (0.121, 0.07224, 0.05084), (0.1392, 0.07224, 0.05084), (0.121, 0.07224, 0.0001775), (0.121, 0.05396, 0.0001775), (0.1392, 0.05396, 0.0001775), (0.1392, 0.07224, 0.0001775), (-0.06974, -0.06809, 0.05084), (-0.05146, -0.06809, 0.05084), (-0.06974, -0.04981, 0.05084), (-0.05146, -0.04981, 0.05084), (-0.06974, -0.04981, 0.0001775), (-0.06974, -0.06809, 0.0001775), (-0.05146, -0.06809, 0.0001775), (-0.05146, -0.04981, 0.0001775), (-0.06974, 0.05396, 0.05084), (-0.05146, 0.05396, 0.05084), (-0.06974, 0.07224, 0.05084), (-0.05146, 0.07224, 0.05084), (-0.06974, 0.07224, 0.0001775), (-0.06974, 0.05396, 0.0001775), (-0.05146, 0.05396, 0.0001775), (-0.05146, 0.07224, 0.0001775)], [], [(3, 2, 8, 11), (2, 3, 7, 6), (6, 7, 5, 4), (4, 5, 1, 0), (2, 6, 4, 0), (7, 3, 1, 5), (9, 10, 11, 8), (0, 1, 10, 9), (1, 3, 11, 10), (2, 0, 9, 8), (12, 14, 15, 13), (17, 18, 19, 16), (15, 14, 16, 19), (12, 13, 18, 17), (13, 15, 19, 18), (14, 12, 17, 16), (20, 22, 23, 21), (25, 26, 27, 24), (23, 22, 24, 27), (20, 21, 26, 25), (21, 23, 27, 26), (22, 20, 25, 24), (28, 30, 31, 29), (33, 34, 35, 32), (31, 30, 32, 35), (28, 29, 34, 33), (29, 31, 35, 34), (30, 28, 33, 32), (36, 38, 39, 37), (41, 42, 43, 40), (39, 38, 40, 43), (36, 37, 42, 41), (37, 39, 43, 42), (38, 36, 41, 40)])
me_cube_004.materials.append(mat_building_white)
me_cube_004.use_remesh_preserve_volume = False
me_cube_004.use_remesh_preserve_attributes = False
me_cube_004.use_mirror_vertex_groups = False
me_cube_004.update()
me_cube_003 = bpy.data.meshes.new('Cube.003')
me_cube_003.from_pydata([(-0.08462, -0.08462, 0.05084), (-0.08462, -0.08462, 0.06187), (-0.08462, 0.08462, 0.05084), (-0.08462, 0.08462, 0.06187), (0.1521, -0.08462, 0.05084), (0.1521, -0.08462, 0.06187), (0.1521, 0.08462, 0.05084), (0.1521, 0.08462, 0.06187), (-0.174, 0.08462, 0.1454), (-0.174, -0.08462, 0.1454), (-0.174, -0.08462, 0.1564), (-0.174, 0.08462, 0.1564), (0.121, -0.06809, 0.05084), (0.1392, -0.06809, 0.05084), (0.121, -0.04981, 0.05084), (0.1392, -0.04981, 0.05084), (0.121, -0.04981, 0.0001775), (0.121, -0.06809, 0.0001775), (0.1392, -0.06809, 0.0001775), (0.1392, -0.04981, 0.0001775), (0.121, 0.05396, 0.05084), (0.1392, 0.05396, 0.05084), (0.121, 0.07224, 0.05084), (0.1392, 0.07224, 0.05084), (0.121, 0.07224, 0.0001775), (0.121, 0.05396, 0.0001775), (0.1392, 0.05396, 0.0001775), (0.1392, 0.07224, 0.0001775), (-0.06974, -0.06809, 0.05084), (-0.05146, -0.06809, 0.05084), (-0.06974, -0.04981, 0.05084), (-0.05146, -0.04981, 0.05084), (-0.06974, -0.04981, 0.0001775), (-0.06974, -0.06809, 0.0001775), (-0.05146, -0.06809, 0.0001775), (-0.05146, -0.04981, 0.0001775), (-0.06974, 0.05396, 0.05084), (-0.05146, 0.05396, 0.05084), (-0.06974, 0.07224, 0.05084), (-0.05146, 0.07224, 0.05084), (-0.06974, 0.07224, 0.0001775), (-0.06974, 0.05396, 0.0001775), (-0.05146, 0.05396, 0.0001775), (-0.05146, 0.07224, 0.0001775)], [], [(3, 2, 8, 11), (2, 3, 7, 6), (6, 7, 5, 4), (4, 5, 1, 0), (2, 6, 4, 0), (7, 3, 1, 5), (9, 10, 11, 8), (0, 1, 10, 9), (1, 3, 11, 10), (2, 0, 9, 8), (12, 14, 15, 13), (17, 18, 19, 16), (15, 14, 16, 19), (12, 13, 18, 17), (13, 15, 19, 18), (14, 12, 17, 16), (20, 22, 23, 21), (25, 26, 27, 24), (23, 22, 24, 27), (20, 21, 26, 25), (21, 23, 27, 26), (22, 20, 25, 24), (28, 30, 31, 29), (33, 34, 35, 32), (31, 30, 32, 35), (28, 29, 34, 33), (29, 31, 35, 34), (30, 28, 33, 32), (36, 38, 39, 37), (41, 42, 43, 40), (39, 38, 40, 43), (36, 37, 42, 41), (37, 39, 43, 42), (38, 36, 41, 40)])
me_cube_003.materials.append(mat_building_white)
me_cube_003.use_remesh_preserve_volume = False
me_cube_003.use_remesh_preserve_attributes = False
me_cube_003.use_mirror_vertex_groups = False
me_cube_003.update()
me_cube_002 = bpy.data.meshes.new('Cube.002')
me_cube_002.from_pydata([(-0.08462, -0.08462, 0.05084), (-0.08462, -0.08462, 0.06187), (-0.08462, 0.08462, 0.05084), (-0.08462, 0.08462, 0.06187), (0.1521, -0.08462, 0.05084), (0.1521, -0.08462, 0.06187), (0.1521, 0.08462, 0.05084), (0.1521, 0.08462, 0.06187), (-0.174, 0.08462, 0.1454), (-0.174, -0.08462, 0.1454), (-0.174, -0.08462, 0.1564), (-0.174, 0.08462, 0.1564), (0.121, -0.06809, 0.05084), (0.1392, -0.06809, 0.05084), (0.121, -0.04981, 0.05084), (0.1392, -0.04981, 0.05084), (0.121, -0.04981, 0.0001775), (0.121, -0.06809, 0.0001775), (0.1392, -0.06809, 0.0001775), (0.1392, -0.04981, 0.0001775), (0.121, 0.05396, 0.05084), (0.1392, 0.05396, 0.05084), (0.121, 0.07224, 0.05084), (0.1392, 0.07224, 0.05084), (0.121, 0.07224, 0.0001775), (0.121, 0.05396, 0.0001775), (0.1392, 0.05396, 0.0001775), (0.1392, 0.07224, 0.0001775), (-0.06974, -0.06809, 0.05084), (-0.05146, -0.06809, 0.05084), (-0.06974, -0.04981, 0.05084), (-0.05146, -0.04981, 0.05084), (-0.06974, -0.04981, 0.0001775), (-0.06974, -0.06809, 0.0001775), (-0.05146, -0.06809, 0.0001775), (-0.05146, -0.04981, 0.0001775), (-0.06974, 0.05396, 0.05084), (-0.05146, 0.05396, 0.05084), (-0.06974, 0.07224, 0.05084), (-0.05146, 0.07224, 0.05084), (-0.06974, 0.07224, 0.0001775), (-0.06974, 0.05396, 0.0001775), (-0.05146, 0.05396, 0.0001775), (-0.05146, 0.07224, 0.0001775)], [], [(3, 2, 8, 11), (2, 3, 7, 6), (6, 7, 5, 4), (4, 5, 1, 0), (2, 6, 4, 0), (7, 3, 1, 5), (9, 10, 11, 8), (0, 1, 10, 9), (1, 3, 11, 10), (2, 0, 9, 8), (12, 14, 15, 13), (17, 18, 19, 16), (15, 14, 16, 19), (12, 13, 18, 17), (13, 15, 19, 18), (14, 12, 17, 16), (20, 22, 23, 21), (25, 26, 27, 24), (23, 22, 24, 27), (20, 21, 26, 25), (21, 23, 27, 26), (22, 20, 25, 24), (28, 30, 31, 29), (33, 34, 35, 32), (31, 30, 32, 35), (28, 29, 34, 33), (29, 31, 35, 34), (30, 28, 33, 32), (36, 38, 39, 37), (41, 42, 43, 40), (39, 38, 40, 43), (36, 37, 42, 41), (37, 39, 43, 42), (38, 36, 41, 40)])
me_cube_002.materials.append(mat_building_white)
me_cube_002.use_remesh_preserve_volume = False
me_cube_002.use_remesh_preserve_attributes = False
me_cube_002.use_mirror_vertex_groups = False
me_cube_002.update()
me_cube_001 = bpy.data.meshes.new('Cube.001')
me_cube_001.from_pydata([(-0.01195, -0.01195, 0.0), (0.006216, -0.01195, 0.3665), (-0.01195, 0.01195, 0.0), (0.006216, 0.01195, 0.3665), (0.01195, -0.01195, 0.0), (0.03011, -0.01195, 0.3665), (0.01195, 0.01195, 0.0), (0.03011, 0.01195, 0.3665), (-0.05054, -0.01195, 0.1878), (-0.05054, 0.01195, 0.1878), (-0.02665, 0.01195, 0.1878), (-0.02665, -0.01195, 0.1878), (-0.275, -0.2931, 0.3665), (-0.275, 0.2931, 0.3665), (0.3113, -0.2931, 0.3665), (0.3113, 0.2931, 0.3665), (-0.01566, -0.03382, 0.4939), (-0.01566, 0.03382, 0.4939), (0.05198, 0.03382, 0.4939), (0.05198, -0.03382, 0.4939), (-0.2071, -0.2253, 0.4153), (-0.2071, 0.2253, 0.4153), (0.2434, 0.2253, 0.4153), (0.2434, -0.2253, 0.4153), (-0.1353, -0.1535, 0.4582), (-0.1353, 0.1535, 0.4582), (0.1716, 0.1535, 0.4582), (0.1716, -0.1535, 0.4582), (0.01816, 0.3186, 0.4153), (0.01816, -0.3186, 0.4153), (0.01816, 0.4146, 0.3665), (0.01816, -0.4146, 0.3665), (0.01816, 0.217, 0.4582), (0.01816, -0.217, 0.4582), (0.01816, 0.04783, 0.4939), (0.01816, -0.04783, 0.4939), (-0.3004, 0.0, 0.4153), (0.3367, 0.0, 0.4153), (-0.3964, 0.0, 0.3665), (0.4327, 0.0, 0.3665), (-0.1989, 0.0, 0.4582), (0.2352, 0.0, 0.4582), (-0.02967, 0.0, 0.4939), (0.06599, 0.0, 0.4939), (0.01816, 0.0, 0.4939)], [], [(8, 1, 3, 9), (9, 3, 7, 10), (10, 7, 5, 11), (11, 5, 1, 8), (2, 6, 4, 0), (7, 3, 1, 5), (4, 11, 8, 0), (6, 10, 11, 4), (2, 9, 10, 6), (0, 8, 9, 2), (44, 42, 16, 35), (36, 21, 13, 38), (28, 22, 15, 30), (37, 23, 14, 39), (29, 20, 12, 31), (40, 25, 21, 36), (32, 26, 22, 28), (41, 27, 23, 37), (33, 24, 20, 29), (42, 17, 25, 40), (34, 18, 26, 32), (43, 19, 27, 41), (35, 16, 24, 33), (19, 35, 33, 27), (17, 34, 32, 25), (27, 33, 29, 23), (25, 32, 28, 21), (23, 29, 31, 14), (21, 28, 30, 13), (43, 44, 35, 19), (18, 34, 44, 43), (18, 43, 41, 26), (16, 42, 40, 24), (26, 41, 37, 22), (24, 40, 36, 20), (22, 37, 39, 15), (20, 36, 38, 12), (34, 17, 42, 44)])
me_cube_001.polygons.foreach_set('material_index', [1, 1, 1, 1, 1, 1, 1, 1, 1, 1, 1, 1, 1, 1, 1, 1, 1, 1, 1, 1, 1, 1, 1, 0, 0, 0, 0, 0, 0, 1, 1, 0, 0, 0, 0, 0, 0, 1])
me_cube_001.materials.append(mat_umbrella_red)
me_cube_001.materials.append(mat_umbrella_white)
me_cube_001.use_remesh_preserve_volume = False
me_cube_001.use_remesh_preserve_attributes = False
me_cube_001.use_mirror_vertex_groups = False
me_cube_001.update()

# ---- objects
ob_building_b = bpy.data.objects.new('Building B', me_cube_005)
ob_tree = bpy.data.objects.new('Tree', me_plane_001)
ob_sunbench_004 = bpy.data.objects.new('SunBench.004', me_cube_010)
ob_sunbench_003 = bpy.data.objects.new('SunBench.003', me_cube_009)
ob_sun = bpy.data.objects.new('Sun', light_sun)
ob_building_a = bpy.data.objects.new('Building A', me_cube)
ob_sunbench_002 = bpy.data.objects.new('SunBench.002', me_cube_004)
ob_sunbench_001 = bpy.data.objects.new('SunBench.001', me_cube_003)
ob_sunbench = bpy.data.objects.new('SunBench', me_cube_002)
ob_umbrella = bpy.data.objects.new('Umbrella', me_cube_001)

# ---- transforms, parenting, visibility, modifiers, constraints
ob_building_b.location = (-4.637, -1.237, 0.0)
ob_building_b.lineart.crease_threshold = 0.0
ob_tree.parent = ob_building_b
ob_tree.matrix_parent_inverse = Matrix(((1.0, 0.0, 0.0, 4.637), (0.0, 1.0, 0.0, 1.493), (0.0, 0.0, 1.0, 0.0), (0.0, 0.0, 0.0, 1.0)))
ob_tree.location = (-4.353, -3.686, 0.0)
ob_tree.scale = (0.1239, 0.1239, 0.1239)
ob_tree.lineart.crease_threshold = 0.0
ob_sunbench_004.parent = ob_building_b
ob_sunbench_004.matrix_parent_inverse = Matrix(((1.0, 0.0, 0.0, 4.637), (0.0, 1.0, 0.0, 1.493), (0.0, 0.0, 1.0, 0.0), (0.0, 0.0, 0.0, 1.0)))
ob_sunbench_004.location = (-5.343, -3.659, -6.652e-11)
ob_sunbench_004.rotation_euler = (0.0, -0.0, 0.7085)
ob_sunbench_004.lineart.crease_threshold = 0.0
ob_sunbench_003.parent = ob_building_b
ob_sunbench_003.matrix_parent_inverse = Matrix(((1.0, 0.0, 0.0, 4.637), (0.0, 1.0, 0.0, 1.493), (0.0, 0.0, 1.0, 0.0), (0.0, 0.0, 0.0, 1.0)))
ob_sunbench_003.location = (-5.349, -2.42, -5.322e-11)
ob_sunbench_003.rotation_euler = (0.0, 0.0, -0.7492)
ob_sunbench_003.lineart.crease_threshold = 0.0
ob_sun.location = (0.05424, -0.3339, 10.36)
ob_sun.rotation_euler = (-0.8585, 0.4586, -0.4737)
ob_sun.lineart.crease_threshold = 0.0
ob_building_a.location = (-1.637, -1.493, 0.0)
ob_building_a.lineart.crease_threshold = 0.0
ob_sunbench_002.parent = ob_building_a
ob_sunbench_002.matrix_parent_inverse = Matrix(((1.0, 0.0, 0.0, 1.637), (0.0, 1.0, 0.0, 1.493), (0.0, 0.0, 1.0, 0.0), (0.0, 0.0, 0.0, 1.0)))
ob_sunbench_002.location = (-1.587, -2.293, 1.933)
ob_sunbench_002.rotation_euler = (0.0, 0.0, -0.128)
ob_sunbench_002.lineart.crease_threshold = 0.0
ob_sunbench_001.parent = ob_building_a
ob_sunbench_001.matrix_parent_inverse = Matrix(((1.0, 0.0, 0.0, 1.637), (0.0, 1.0, 0.0, 1.493), (0.0, 0.0, 1.0, 0.0), (0.0, 0.0, 0.0, 1.0)))
ob_sunbench_001.location = (-1.485, -1.969, 1.933)
ob_sunbench_001.rotation_euler = (0.0, 0.0, -0.5829)
ob_sunbench_001.lineart.crease_threshold = 0.0
ob_sunbench.parent = ob_building_a
ob_sunbench.matrix_parent_inverse = Matrix(((1.0, 0.0, 0.0, 1.637), (0.0, 1.0, 0.0, 1.493), (0.0, 0.0, 1.0, 0.0), (0.0, 0.0, 0.0, 1.0)))
ob_sunbench.location = (-1.247, -1.735, 1.933)
ob_sunbench.rotation_euler = (0.0, 0.0, -0.9957)
ob_sunbench.scale = (1.0, 1.0, 1.0)
ob_sunbench.lineart.crease_threshold = 0.0
ob_umbrella.parent = ob_building_a
ob_umbrella.matrix_parent_inverse = Matrix(((1.0, 0.0, 0.0, 1.637), (0.0, 1.0, 0.0, 1.493), (0.0, 0.0, 1.0, 0.0), (0.0, 0.0, 0.0, 1.0)))
ob_umbrella.location = (-1.986, -1.68, 1.933)
ob_umbrella.lineart.crease_threshold = 0.0

# ---- collection membership
col_collection_1.objects.link(ob_building_b)
col_collection_1.objects.link(ob_tree)
col_collection_1.objects.link(ob_sunbench_004)
col_collection_1.objects.link(ob_sunbench_003)
col_collection_1.objects.link(ob_sun)
col_collection_1.objects.link(ob_building_a)
col_collection_1.objects.link(ob_sunbench_002)
col_collection_1.objects.link(ob_sunbench_001)
col_collection_1.objects.link(ob_sunbench)
col_collection_1.objects.link(ob_umbrella)

# ---- scene / render settings (as saved in the file)
scene.frame_start = 1; scene.frame_end = 250; scene.frame_set(1)
scene.render.engine = 'CYCLES'
scene.render.resolution_percentage = 50
scene.render.dither_intensity = 0.0
scene.cycles.use_denoising = False
scene.cycles.samples = 128
scene.cycles.sampling_pattern = 'TABULATED_SOBOL'
scene.cycles.use_adaptive_sampling = False
scene.cycles.use_light_tree = False
scene.cycles.blur_glossy = 0.0
scene.cycles.sample_clamp_indirect = 0.0
scene.view_settings.view_transform = 'Standard'
bpy.context.view_layer.update()

# ---- added for rendering (the .blend has no active camera): camera
cam_auto = bpy.data.cameras.new('AutoCamera')
cam_auto.lens = 50.0
cam_auto.sensor_width = 36.0
cam_auto.clip_end = 1000.0
ob_auto_camera = bpy.data.objects.new('AutoCamera', cam_auto)
scene.collection.objects.link(ob_auto_camera)
ob_auto_camera.location = (3.15202, -9.81554, 6.22035)
ob_auto_camera.rotation_euler = (1.09748, -7.21219e-08, 0.694738)
scene.camera = ob_auto_camera
bpy.context.view_layer.update()
